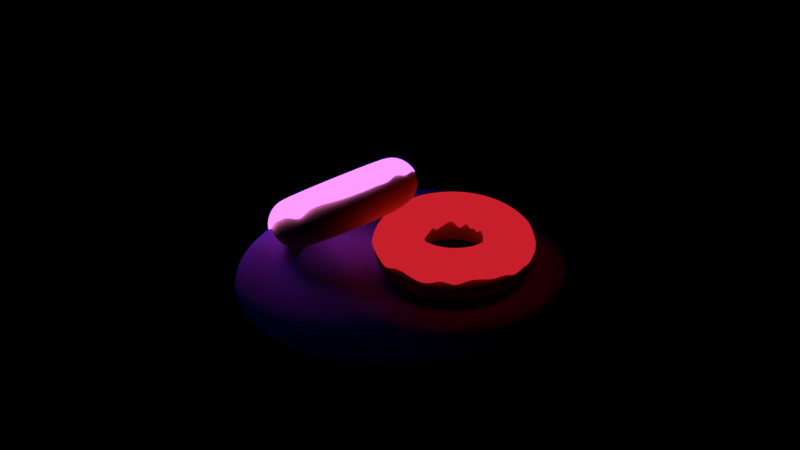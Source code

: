 # Source: blend.blend  (saved by Blender 3.6.13; exported with 4.5.12 LTS)
import bpy
from mathutils import Matrix  # noqa: F401  (used for matrix-valued properties, if any)

bpy.ops.wm.read_factory_settings(use_empty=True)
scene = bpy.context.scene
scene.name = 'Scene'

# ---- collections
col_collection_1 = bpy.data.collections.new('Collection 1'); scene.collection.children.link(col_collection_1)
col_collection_2 = bpy.data.collections.new('Collection 2'); scene.collection.children.link(col_collection_2)
col_collection_3 = bpy.data.collections.new('Collection 3'); scene.collection.children.link(col_collection_3)
col_collection_3.hide_render = True
col_collection_3.hide_viewport = True

# ---- materials (node trees are filled in below, after node groups)
mat_material_007 = bpy.data.materials.new('Material.007')
mat_material_007.alpha_threshold = 0.0
mat_material_007.roughness = 0.5
mat_material_005 = bpy.data.materials.new('Material.005')
mat_material_005.alpha_threshold = 0.0
mat_material_005.roughness = 0.5
mat_material_012 = bpy.data.materials.new('Material.012')
mat_material_012.alpha_threshold = 0.0
mat_material_012.roughness = 0.5
mat_material_002 = bpy.data.materials.new('Material.002')
mat_material_002.alpha_threshold = 0.0
mat_material_002.roughness = 0.5
mat_material_003 = bpy.data.materials.new('Material.003')
mat_material_003.alpha_threshold = 0.0
mat_material_003.roughness = 0.5
mat_material_010 = bpy.data.materials.new('Material.010')
mat_material_010.alpha_threshold = 0.0
mat_material_010.roughness = 0.5
mat_material_011 = bpy.data.materials.new('Material.011')
mat_material_011.alpha_threshold = 0.0
mat_material_011.roughness = 0.5
mat_material_009 = bpy.data.materials.new('Material.009')
mat_material_009.alpha_threshold = 0.0
mat_material_009.roughness = 0.5
mat_material_008 = bpy.data.materials.new('Material.008')
mat_material_008.alpha_threshold = 0.0
mat_material_008.roughness = 0.5
mat_material_006 = bpy.data.materials.new('Material.006')
mat_material_006.alpha_threshold = 0.0
mat_material_006.roughness = 0.5
mat_material_001 = bpy.data.materials.new('Material.001')
mat_material_001.alpha_threshold = 0.0
mat_material_001.roughness = 0.5

# ---- material node trees
mat_material_007.use_nodes = True; mat_material_007.node_tree.nodes.clear()
_N = mat_material_007.node_tree.nodes; _L = mat_material_007.node_tree.links
n0 = _N.new('ShaderNodeOutputMaterial'); n0.name = 'Material Output'; n0.location = (300, 300)
n1 = _N.new('ShaderNodeBsdfDiffuse'); n1.name = 'Diffuse BSDF'; n1.location = (10, 300)
n1.inputs[0].default_value = (0.7181, 0.51, 0.177, 1.0)
_L.new(n1.outputs[0], n0.inputs[0])
n0.is_active_output = True
mat_material_005.use_nodes = True; mat_material_005.node_tree.nodes.clear()
_N = mat_material_005.node_tree.nodes; _L = mat_material_005.node_tree.links
n0 = _N.new('ShaderNodeOutputMaterial'); n0.name = 'Material Output'; n0.location = (300, 300)
n1 = _N.new('ShaderNodeEmission'); n1.name = 'Emission'; n1.location = (10, 300)
n1.inputs[0].default_value = (0.8, 0.08047, 0.0734, 1.0)
n1.inputs[1].default_value = 696.7
_L.new(n1.outputs[0], n0.inputs[0])
n0.is_active_output = True
mat_material_012.use_nodes = True; mat_material_012.node_tree.nodes.clear()
_N = mat_material_012.node_tree.nodes; _L = mat_material_012.node_tree.links
n0 = _N.new('ShaderNodeBsdfDiffuse'); n0.name = 'Diffuse BSDF'; n0.location = (10, 300)
n0.inputs[0].default_value = (0.8, 0.366, 0.785, 1.0)
n1 = _N.new('ShaderNodeOutputMaterial'); n1.name = 'Material Output'; n1.location = (300, 300)
n2 = _N.new('ShaderNodeMixShader'); n2.name = 'Mix Shader'; n2.location = (306, 146)
n2.inputs[0].default_value = 0.7327
n3 = _N.new('ShaderNodeBsdfAnisotropic'); n3.name = 'Glossy BSDF'; n3.location = (10, 159)
n3.distribution = 'GGX'
n3.inputs[1].default_value = 0.2937
n4 = _N.new('ShaderNodeEmission'); n4.name = 'Emission'; n4.location = (36, 446)
n4.inputs[0].default_value = (0.5133, 0.01246, 0.0216, 1.0)
n4.inputs[1].default_value = 1.5
_L.new(n2.outputs[0], n1.inputs[0])
_L.new(n4.outputs[0], n2.inputs[2])
n1.is_active_output = True
mat_material_002.use_nodes = True; mat_material_002.node_tree.nodes.clear()
_N = mat_material_002.node_tree.nodes; _L = mat_material_002.node_tree.links
n0 = _N.new('ShaderNodeOutputMaterial'); n0.name = 'Material Output'; n0.location = (300, 300)
n1 = _N.new('ShaderNodeBsdfAnisotropic'); n1.name = 'Glossy BSDF'; n1.location = (10, 159)
n1.distribution = 'GGX'
n1.inputs[1].default_value = 0.4472
n2 = _N.new('ShaderNodeBsdfDiffuse'); n2.name = 'Diffuse BSDF'; n2.location = (10, 300)
n2.inputs[0].default_value = (0.8, 0.7178, 0.7366, 1.0)
n3 = _N.new('ShaderNodeMixShader'); n3.name = 'Mix Shader'; n3.location = (306, 146)
n3.inputs[0].default_value = 0.58
n4 = _N.new('ShaderNodeEmission'); n4.name = 'Emission'; n4.location = (25, 431)
n4.inputs[0].default_value = (0.4102, 0.1172, 1.0, 1.0)
n4.inputs[1].default_value = 5.0
_L.new(n1.outputs[0], n3.inputs[1])
_L.new(n3.outputs[0], n0.inputs[0])
_L.new(n4.outputs[0], n3.inputs[2])
n0.is_active_output = True
mat_material_003.use_nodes = True; mat_material_003.node_tree.nodes.clear()
_N = mat_material_003.node_tree.nodes; _L = mat_material_003.node_tree.links
n0 = _N.new('ShaderNodeOutputMaterial'); n0.name = 'Material Output'; n0.location = (300, 300)
n1 = _N.new('ShaderNodeMixShader'); n1.name = 'Mix Shader'; n1.location = (215, 136)
n2 = _N.new('ShaderNodeBsdfToon'); n2.name = 'Toon BSDF'; n2.location = (14, 150)
n2.inputs[0].default_value = (0.8, 0.0, 0.3609, 1.0)
n3 = _N.new('ShaderNodeBsdfDiffuse'); n3.name = 'Diffuse BSDF'; n3.location = (7, 340)
n3.inputs[0].default_value = (0.0, 0.5074, 1.0, 1.0)
n3.inputs[1].default_value = 0.4548
_L.new(n2.outputs[0], n1.inputs[2])
_L.new(n3.outputs[0], n1.inputs[1])
_L.new(n1.outputs[0], n0.inputs[0])
n0.is_active_output = True
mat_material_010.use_nodes = True; mat_material_010.node_tree.nodes.clear()
_N = mat_material_010.node_tree.nodes; _L = mat_material_010.node_tree.links
n0 = _N.new('ShaderNodeOutputMaterial'); n0.name = 'Material Output'; n0.location = (454, 300)
n1 = _N.new('ShaderNodeBsdfAnisotropic'); n1.name = 'Glossy BSDF'; n1.location = (4, 155)
n1.distribution = 'GGX'
n1.inputs[0].default_value = (0.9849, 1.0, 0.9699, 1.0)
n1.inputs[1].default_value = 0.0
n2 = _N.new('ShaderNodeMixShader'); n2.name = 'Mix Shader'; n2.location = (234, 180)
n3 = _N.new('ShaderNodeEmission'); n3.name = 'Emission'; n3.location = (19, 328)
n3.inputs[0].default_value = (1.0, 0.8829, 0.8829, 1.0)
_L.new(n1.outputs[0], n2.inputs[1])
_L.new(n2.outputs[0], n0.inputs[0])
_L.new(n3.outputs[0], n2.inputs[2])
n0.is_active_output = True
mat_material_011.use_nodes = True; mat_material_011.node_tree.nodes.clear()
_N = mat_material_011.node_tree.nodes; _L = mat_material_011.node_tree.links
n0 = _N.new('ShaderNodeOutputMaterial'); n0.name = 'Material Output'; n0.location = (470, 174)
n1 = _N.new('ShaderNodeBsdfAnisotropic'); n1.name = 'Glossy BSDF'; n1.location = (20, 184)
n1.distribution = 'GGX'
n1.inputs[1].default_value = 0.4472
n2 = _N.new('ShaderNodeMixShader'); n2.name = 'Mix Shader'; n2.location = (250, 165)
n3 = _N.new('ShaderNodeEmission'); n3.name = 'Emission'; n3.location = (-14, 316)
n3.inputs[0].default_value = (0.8, 0.8, 0.8, 1.0)
_L.new(n1.outputs[0], n2.inputs[1])
_L.new(n2.outputs[0], n0.inputs[0])
_L.new(n3.outputs[0], n2.inputs[2])
n0.is_active_output = True
mat_material_009.use_nodes = True; mat_material_009.node_tree.nodes.clear()
_N = mat_material_009.node_tree.nodes; _L = mat_material_009.node_tree.links
n0 = _N.new('ShaderNodeOutputMaterial'); n0.name = 'Material Output'; n0.location = (470, 174)
n1 = _N.new('ShaderNodeBsdfAnisotropic'); n1.name = 'Glossy BSDF'; n1.location = (20, 184)
n1.distribution = 'GGX'
n1.inputs[1].default_value = 0.4472
n2 = _N.new('ShaderNodeMixShader'); n2.name = 'Mix Shader'; n2.location = (250, 165)
n3 = _N.new('ShaderNodeEmission'); n3.name = 'Emission'; n3.location = (-14, 316)
n3.inputs[0].default_value = (0.03879, 0.07718, 0.8, 1.0)
_L.new(n1.outputs[0], n2.inputs[1])
_L.new(n2.outputs[0], n0.inputs[0])
_L.new(n3.outputs[0], n2.inputs[2])
n0.is_active_output = True
mat_material_008.use_nodes = True; mat_material_008.node_tree.nodes.clear()
_N = mat_material_008.node_tree.nodes; _L = mat_material_008.node_tree.links
n0 = _N.new('ShaderNodeOutputMaterial'); n0.name = 'Material Output'; n0.location = (470, 174)
n1 = _N.new('ShaderNodeBsdfAnisotropic'); n1.name = 'Glossy BSDF'; n1.location = (20, 184)
n1.distribution = 'GGX'
n1.inputs[1].default_value = 0.4472
n2 = _N.new('ShaderNodeMixShader'); n2.name = 'Mix Shader'; n2.location = (250, 165)
n3 = _N.new('ShaderNodeEmission'); n3.name = 'Emission'; n3.location = (-14, 316)
n3.inputs[0].default_value = (0.8, 0.0332, 0.003275, 1.0)
_L.new(n1.outputs[0], n2.inputs[1])
_L.new(n2.outputs[0], n0.inputs[0])
_L.new(n3.outputs[0], n2.inputs[2])
n0.is_active_output = True
mat_material_006.use_nodes = True; mat_material_006.node_tree.nodes.clear()
_N = mat_material_006.node_tree.nodes; _L = mat_material_006.node_tree.links
n0 = _N.new('ShaderNodeOutputMaterial'); n0.name = 'Material Output'; n0.location = (454, 300)
n1 = _N.new('ShaderNodeBsdfAnisotropic'); n1.name = 'Glossy BSDF'; n1.location = (4, 155)
n1.distribution = 'GGX'
n1.inputs[0].default_value = (1.0, 0.2344, 0.8352, 1.0)
n1.inputs[1].default_value = 0.0
n2 = _N.new('ShaderNodeMixShader'); n2.name = 'Mix Shader'; n2.location = (234, 180)
n3 = _N.new('ShaderNodeEmission'); n3.name = 'Emission'; n3.location = (19, 328)
n3.inputs[0].default_value = (0.0, 1.0, 0.02501, 1.0)
_L.new(n1.outputs[0], n2.inputs[1])
_L.new(n2.outputs[0], n0.inputs[0])
_L.new(n3.outputs[0], n2.inputs[2])
n0.is_active_output = True
mat_material_001.use_nodes = True; mat_material_001.node_tree.nodes.clear()
_N = mat_material_001.node_tree.nodes; _L = mat_material_001.node_tree.links
n0 = _N.new('ShaderNodeOutputMaterial'); n0.name = 'Material Output'; n0.location = (470, 174)
n1 = _N.new('ShaderNodeBsdfAnisotropic'); n1.name = 'Glossy BSDF'; n1.location = (20, 184)
n1.distribution = 'GGX'
n1.inputs[1].default_value = 0.4472
n2 = _N.new('ShaderNodeMixShader'); n2.name = 'Mix Shader'; n2.location = (250, 165)
n3 = _N.new('ShaderNodeEmission'); n3.name = 'Emission'; n3.location = (-14, 316)
n3.inputs[0].default_value = (0.8, 0.08289, 0.4641, 1.0)
_L.new(n1.outputs[0], n2.inputs[1])
_L.new(n2.outputs[0], n0.inputs[0])
_L.new(n3.outputs[0], n2.inputs[2])
n0.is_active_output = True

# ---- world
world_world = bpy.data.worlds.new('World'); scene.world = world_world
world_world.color = (0.0, 0.0, 0.0)
world_world.use_sun_shadow = False
world_world.sun_shadow_jitter_overblur = 0.0
world_world.cycles.sampling_method = 'MANUAL'

# ---- meshes
me_torus_004 = bpy.data.meshes.new('Torus.004')
me_torus_004.from_pydata([(1.46, 0.0, 0.0), (1.398, 0.0, 0.23), (1.23, 0.0, 0.3984), (1.0, 0.0, 0.46), (0.77, 0.0, 0.3984), (0.6016, 0.0, 0.23), (0.54, 0.0, 5.633e-17), (0.6016, 0.0, -0.23), (0.77, 0.0, -0.3984), (1.0, 0.0, -0.46), (1.23, 0.0, -0.3984), (1.398, 0.0, -0.23), (1.442, 0.2284, 0.0), (1.381, 0.2188, 0.23), (1.215, 0.1924, 0.3984), (0.9877, 0.1564, 0.46), (0.7605, 0.1205, 0.3984), (0.5942, 0.09412, 0.23), (0.5334, 0.08447, 5.633e-17), (0.5942, 0.09412, -0.23), (0.7605, 0.1205, -0.3984), (0.9877, 0.1564, -0.46), (1.215, 0.1924, -0.3984), (1.381, 0.2188, -0.23), (1.389, 0.4512, 0.0), (1.33, 0.4321, 0.23), (1.17, 0.3801, 0.3984), (0.9511, 0.309, 0.46), (0.7323, 0.2379, 0.3984), (0.5722, 0.1859, 0.23), (0.5136, 0.1669, 5.633e-17), (0.5722, 0.1859, -0.23), (0.7323, 0.2379, -0.3984), (0.9511, 0.309, -0.46), (1.17, 0.3801, -0.3984), (1.33, 0.4321, -0.23), (1.301, 0.6628, 0.0), (1.246, 0.6348, 0.23), (1.096, 0.5584, 0.3984), (0.891, 0.454, 0.46), (0.6861, 0.3496, 0.3984), (0.5361, 0.2731, 0.23), (0.4811, 0.2452, 5.633e-17), (0.5361, 0.2731, -0.23), (0.6861, 0.3496, -0.3984), (0.891, 0.454, -0.46), (1.096, 0.5584, -0.3984), (1.246, 0.6348, -0.23), (1.181, 0.8582, 0.0), (1.131, 0.8219, 0.23), (0.9951, 0.723, 0.3984), (0.809, 0.5878, 0.46), (0.6229, 0.4526, 0.3984), (0.4867, 0.3536, 0.23), (0.4369, 0.3174, 5.633e-17), (0.4867, 0.3536, -0.23), (0.6229, 0.4526, -0.3984), (0.809, 0.5878, -0.46), (0.9951, 0.723, -0.3984), (1.131, 0.8219, -0.23), (1.032, 1.032, 0.0), (0.9888, 0.9888, 0.23), (0.8697, 0.8697, 0.3984), (0.7071, 0.7071, 0.46), (0.5445, 0.5445, 0.3984), (0.4254, 0.4254, 0.23), (0.3818, 0.3818, 5.633e-17), (0.4254, 0.4254, -0.23), (0.5445, 0.5445, -0.3984), (0.7071, 0.7071, -0.46), (0.8697, 0.8697, -0.3984), (0.9888, 0.9888, -0.23), (0.8582, 1.181, 0.0), (0.8219, 1.131, 0.23), (0.723, 0.9951, 0.3984), (0.5878, 0.809, 0.46), (0.4526, 0.6229, 0.3984), (0.3536, 0.4867, 0.23), (0.3174, 0.4369, 5.633e-17), (0.3536, 0.4867, -0.23), (0.4526, 0.6229, -0.3984), (0.5878, 0.809, -0.46), (0.723, 0.9951, -0.3984), (0.8219, 1.131, -0.23), (0.6628, 1.301, 0.0), (0.6348, 1.246, 0.23), (0.5584, 1.096, 0.3984), (0.454, 0.891, 0.46), (0.3496, 0.6861, 0.3984), (0.2731, 0.5361, 0.23), (0.2452, 0.4811, 5.633e-17), (0.2731, 0.5361, -0.23), (0.3496, 0.6861, -0.3984), (0.454, 0.891, -0.46), (0.5584, 1.096, -0.3984), (0.6348, 1.246, -0.23), (0.4512, 1.389, 0.0), (0.4321, 1.33, 0.23), (0.3801, 1.17, 0.3984), (0.309, 0.9511, 0.46), (0.2379, 0.7323, 0.3984), (0.1859, 0.5722, 0.23), (0.1669, 0.5136, 5.633e-17), (0.1859, 0.5722, -0.23), (0.2379, 0.7323, -0.3984), (0.309, 0.9511, -0.46), (0.3801, 1.17, -0.3984), (0.4321, 1.33, -0.23), (0.2284, 1.442, 0.0), (0.2188, 1.381, 0.23), (0.1924, 1.215, 0.3984), (0.1564, 0.9877, 0.46), (0.1205, 0.7605, 0.3984), (0.09412, 0.5942, 0.23), (0.08447, 0.5334, 5.633e-17), (0.09412, 0.5942, -0.23), (0.1205, 0.7605, -0.3984), (0.1564, 0.9877, -0.46), (0.1924, 1.215, -0.3984), (0.2188, 1.381, -0.23), (1.102e-07, 1.46, 0.0), (1.056e-07, 1.398, 0.23), (9.286e-08, 1.23, 0.3984), (7.55e-08, 1.0, 0.46), (5.813e-08, 0.77, 0.3984), (4.542e-08, 0.6016, 0.23), (4.077e-08, 0.54, 5.633e-17), (4.542e-08, 0.6016, -0.23), (5.813e-08, 0.77, -0.3984), (7.55e-08, 1.0, -0.46), (9.286e-08, 1.23, -0.3984), (1.056e-07, 1.398, -0.23), (-0.2284, 1.442, 0.0), (-0.2188, 1.381, 0.23), (-0.1924, 1.215, 0.3984), (-0.1564, 0.9877, 0.46), (-0.1205, 0.7605, 0.3984), (-0.09412, 0.5942, 0.23), (-0.08447, 0.5334, 5.633e-17), (-0.09412, 0.5942, -0.23), (-0.1205, 0.7605, -0.3984), (-0.1564, 0.9877, -0.46), (-0.1924, 1.215, -0.3984), (-0.2188, 1.381, -0.23), (-0.4512, 1.389, 0.0), (-0.4321, 1.33, 0.23), (-0.3801, 1.17, 0.3984), (-0.309, 0.9511, 0.46), (-0.2379, 0.7323, 0.3984), (-0.1859, 0.5722, 0.23), (-0.1669, 0.5136, 5.633e-17), (-0.1859, 0.5722, -0.23), (-0.2379, 0.7323, -0.3984), (-0.309, 0.9511, -0.46), (-0.3801, 1.17, -0.3984), (-0.4321, 1.33, -0.23), (-0.6628, 1.301, 0.0), (-0.6348, 1.246, 0.23), (-0.5584, 1.096, 0.3984), (-0.454, 0.891, 0.46), (-0.3496, 0.6861, 0.3984), (-0.2731, 0.5361, 0.23), (-0.2452, 0.4811, 5.633e-17), (-0.2731, 0.5361, -0.23), (-0.3496, 0.6861, -0.3984), (-0.454, 0.891, -0.46), (-0.5584, 1.096, -0.3984), (-0.6348, 1.246, -0.23), (-0.8582, 1.181, 0.0), (-0.8219, 1.131, 0.23), (-0.723, 0.9951, 0.3984), (-0.5878, 0.809, 0.46), (-0.4526, 0.6229, 0.3984), (-0.3536, 0.4867, 0.23), (-0.3174, 0.4369, 5.633e-17), (-0.3536, 0.4867, -0.23), (-0.4526, 0.6229, -0.3984), (-0.5878, 0.809, -0.46), (-0.723, 0.9951, -0.3984), (-0.8219, 1.131, -0.23), (-1.032, 1.032, 0.0), (-0.9888, 0.9888, 0.23), (-0.8697, 0.8697, 0.3984), (-0.7071, 0.7071, 0.46), (-0.5445, 0.5445, 0.3984), (-0.4254, 0.4254, 0.23), (-0.3818, 0.3818, 5.633e-17), (-0.4254, 0.4254, -0.23), (-0.5445, 0.5445, -0.3984), (-0.7071, 0.7071, -0.46), (-0.8697, 0.8697, -0.3984), (-0.9888, 0.9888, -0.23), (-1.181, 0.8582, 0.0), (-1.131, 0.8219, 0.23), (-0.9951, 0.723, 0.3984), (-0.809, 0.5878, 0.46), (-0.6229, 0.4526, 0.3984), (-0.4867, 0.3536, 0.23), (-0.4369, 0.3174, 5.633e-17), (-0.4867, 0.3536, -0.23), (-0.6229, 0.4526, -0.3984), (-0.809, 0.5878, -0.46), (-0.9951, 0.723, -0.3984), (-1.131, 0.8219, -0.23), (-1.301, 0.6628, 0.0), (-1.246, 0.6348, 0.23), (-1.096, 0.5584, 0.3984), (-0.891, 0.454, 0.46), (-0.6861, 0.3496, 0.3984), (-0.5361, 0.2731, 0.23), (-0.4811, 0.2452, 5.633e-17), (-0.5361, 0.2731, -0.23), (-0.6861, 0.3496, -0.3984), (-0.891, 0.454, -0.46), (-1.096, 0.5584, -0.3984), (-1.246, 0.6348, -0.23), (-1.389, 0.4512, 0.0), (-1.33, 0.4321, 0.23), (-1.17, 0.3801, 0.3984), (-0.9511, 0.309, 0.46), (-0.7323, 0.2379, 0.3984), (-0.5722, 0.1859, 0.23), (-0.5136, 0.1669, 5.633e-17), (-0.5722, 0.1859, -0.23), (-0.7323, 0.2379, -0.3984), (-0.9511, 0.309, -0.46), (-1.17, 0.3801, -0.3984), (-1.33, 0.4321, -0.23), (-1.442, 0.2284, 0.0), (-1.381, 0.2188, 0.23), (-1.215, 0.1924, 0.3984), (-0.9877, 0.1564, 0.46), (-0.7605, 0.1205, 0.3984), (-0.5942, 0.09412, 0.23), (-0.5334, 0.08447, 5.633e-17), (-0.5942, 0.09412, -0.23), (-0.7605, 0.1205, -0.3984), (-0.9877, 0.1564, -0.46), (-1.215, 0.1924, -0.3984), (-1.381, 0.2188, -0.23), (-1.46, 1.276e-07, 0.0), (-1.398, 1.222e-07, 0.23), (-1.23, 1.075e-07, 0.3984), (-1.0, 8.742e-08, 0.46), (-0.77, 6.732e-08, 0.3984), (-0.6016, 5.26e-08, 0.23), (-0.54, 4.721e-08, 5.633e-17), (-0.6016, 5.26e-08, -0.23), (-0.77, 6.732e-08, -0.3984), (-1.0, 8.742e-08, -0.46), (-1.23, 1.075e-07, -0.3984), (-1.398, 1.222e-07, -0.23), (-1.442, -0.2284, 0.0), (-1.381, -0.2188, 0.23), (-1.215, -0.1924, 0.3984), (-0.9877, -0.1564, 0.46), (-0.7605, -0.1205, 0.3984), (-0.5942, -0.09412, 0.23), (-0.5334, -0.08447, 5.633e-17), (-0.5942, -0.09412, -0.23), (-0.7605, -0.1205, -0.3984), (-0.9877, -0.1564, -0.46), (-1.215, -0.1924, -0.3984), (-1.381, -0.2188, -0.23), (-1.389, -0.4512, 0.0), (-1.33, -0.4321, 0.23), (-1.17, -0.3801, 0.3984), (-0.9511, -0.309, 0.46), (-0.7323, -0.2379, 0.3984), (-0.5722, -0.1859, 0.23), (-0.5136, -0.1669, 5.633e-17), (-0.5722, -0.1859, -0.23), (-0.7323, -0.2379, -0.3984), (-0.9511, -0.309, -0.46), (-1.17, -0.3801, -0.3984), (-1.33, -0.4321, -0.23), (-1.301, -0.6628, 0.0), (-1.246, -0.6348, 0.23), (-1.096, -0.5584, 0.3984), (-0.891, -0.454, 0.46), (-0.6861, -0.3496, 0.3984), (-0.5361, -0.2731, 0.23), (-0.4811, -0.2452, 5.633e-17), (-0.5361, -0.2731, -0.23), (-0.6861, -0.3496, -0.3984), (-0.891, -0.454, -0.46), (-1.096, -0.5584, -0.3984), (-1.246, -0.6348, -0.23), (-1.181, -0.8582, 0.0), (-1.131, -0.8219, 0.23), (-0.9951, -0.723, 0.3984), (-0.809, -0.5878, 0.46), (-0.6229, -0.4526, 0.3984), (-0.4867, -0.3536, 0.23), (-0.4369, -0.3174, 5.633e-17), (-0.4867, -0.3536, -0.23), (-0.6229, -0.4526, -0.3984), (-0.809, -0.5878, -0.46), (-0.9951, -0.723, -0.3984), (-1.131, -0.8219, -0.23), (-1.032, -1.032, 0.0), (-0.9888, -0.9888, 0.23), (-0.8697, -0.8697, 0.3984), (-0.7071, -0.7071, 0.46), (-0.5445, -0.5445, 0.3984), (-0.4254, -0.4254, 0.23), (-0.3818, -0.3818, 5.633e-17), (-0.4254, -0.4254, -0.23), (-0.5445, -0.5445, -0.3984), (-0.7071, -0.7071, -0.46), (-0.8697, -0.8697, -0.3984), (-0.9888, -0.9888, -0.23), (-0.8582, -1.181, 0.0), (-0.8219, -1.131, 0.23), (-0.723, -0.9951, 0.3984), (-0.5878, -0.809, 0.46), (-0.4526, -0.6229, 0.3984), (-0.3536, -0.4867, 0.23), (-0.3174, -0.4369, 5.633e-17), (-0.3536, -0.4867, -0.23), (-0.4526, -0.6229, -0.3984), (-0.5878, -0.809, -0.46), (-0.723, -0.9951, -0.3984), (-0.8219, -1.131, -0.23), (-0.6628, -1.301, 0.0), (-0.6348, -1.246, 0.23), (-0.5584, -1.096, 0.3984), (-0.454, -0.891, 0.46), (-0.3496, -0.6861, 0.3984), (-0.2731, -0.5361, 0.23), (-0.2452, -0.4811, 5.633e-17), (-0.2731, -0.5361, -0.23), (-0.3496, -0.6861, -0.3984), (-0.454, -0.891, -0.46), (-0.5584, -1.096, -0.3984), (-0.6348, -1.246, -0.23), (-0.4512, -1.389, 0.0), (-0.4321, -1.33, 0.23), (-0.3801, -1.17, 0.3984), (-0.309, -0.9511, 0.46), (-0.2379, -0.7323, 0.3984), (-0.1859, -0.5722, 0.23), (-0.1669, -0.5136, 5.633e-17), (-0.1859, -0.5722, -0.23), (-0.2379, -0.7323, -0.3984), (-0.309, -0.9511, -0.46), (-0.3801, -1.17, -0.3984), (-0.4321, -1.33, -0.23), (-0.2284, -1.442, 0.0), (-0.2188, -1.381, 0.23), (-0.1924, -1.215, 0.3984), (-0.1564, -0.9877, 0.46), (-0.1205, -0.7605, 0.3984), (-0.09412, -0.5942, 0.23), (-0.08447, -0.5334, 5.633e-17), (-0.09412, -0.5942, -0.23), (-0.1205, -0.7605, -0.3984), (-0.1564, -0.9877, -0.46), (-0.1924, -1.215, -0.3984), (-0.2188, -1.381, -0.23), (1.102e-07, -1.46, 0.0), (1.056e-07, -1.398, 0.23), (9.286e-08, -1.23, 0.3984), (7.55e-08, -1.0, 0.46), (5.813e-08, -0.77, 0.3984), (4.542e-08, -0.6016, 0.23), (4.077e-08, -0.54, 5.633e-17), (4.542e-08, -0.6016, -0.23), (5.813e-08, -0.77, -0.3984), (7.55e-08, -1.0, -0.46), (9.286e-08, -1.23, -0.3984), (1.056e-07, -1.398, -0.23), (0.2284, -1.442, 0.0), (0.2188, -1.381, 0.23), (0.1924, -1.215, 0.3984), (0.1564, -0.9877, 0.46), (0.1205, -0.7605, 0.3984), (0.09412, -0.5942, 0.23), (0.08447, -0.5334, 5.633e-17), (0.09412, -0.5942, -0.23), (0.1205, -0.7605, -0.3984), (0.1564, -0.9877, -0.46), (0.1924, -1.215, -0.3984), (0.2188, -1.381, -0.23), (0.4512, -1.389, 0.0), (0.4321, -1.33, 0.23), (0.3801, -1.17, 0.3984), (0.309, -0.9511, 0.46), (0.2379, -0.7323, 0.3984), (0.1859, -0.5722, 0.23), (0.1669, -0.5136, 5.633e-17), (0.1859, -0.5722, -0.23), (0.2379, -0.7323, -0.3984), (0.309, -0.9511, -0.46), (0.3801, -1.17, -0.3984), (0.4321, -1.33, -0.23), (0.6628, -1.301, 0.0), (0.6348, -1.246, 0.23), (0.5584, -1.096, 0.3984), (0.454, -0.891, 0.46), (0.3496, -0.6861, 0.3984), (0.2731, -0.5361, 0.23), (0.2452, -0.4811, 5.633e-17), (0.2731, -0.5361, -0.23), (0.3496, -0.6861, -0.3984), (0.454, -0.891, -0.46), (0.5584, -1.096, -0.3984), (0.6348, -1.246, -0.23), (0.8582, -1.181, 0.0), (0.8219, -1.131, 0.23), (0.723, -0.9951, 0.3984), (0.5878, -0.809, 0.46), (0.4526, -0.6229, 0.3984), (0.3536, -0.4867, 0.23), (0.3174, -0.4369, 5.633e-17), (0.3536, -0.4867, -0.23), (0.4526, -0.6229, -0.3984), (0.5878, -0.809, -0.46), (0.723, -0.9951, -0.3984), (0.8219, -1.131, -0.23), (1.032, -1.032, 0.0), (0.9888, -0.9888, 0.23), (0.8697, -0.8697, 0.3984), (0.7071, -0.7071, 0.46), (0.5445, -0.5445, 0.3984), (0.4254, -0.4254, 0.23), (0.3818, -0.3818, 5.633e-17), (0.4254, -0.4254, -0.23), (0.5445, -0.5445, -0.3984), (0.7071, -0.7071, -0.46), (0.8697, -0.8697, -0.3984), (0.9888, -0.9888, -0.23), (1.181, -0.8582, 0.0), (1.131, -0.8219, 0.23), (0.9951, -0.723, 0.3984), (0.809, -0.5878, 0.46), (0.6229, -0.4526, 0.3984), (0.4867, -0.3536, 0.23), (0.4369, -0.3174, 5.633e-17), (0.4867, -0.3536, -0.23), (0.6229, -0.4526, -0.3984), (0.809, -0.5878, -0.46), (0.9951, -0.723, -0.3984), (1.131, -0.8219, -0.23), (1.301, -0.6628, 0.0), (1.246, -0.6348, 0.23), (1.096, -0.5584, 0.3984), (0.891, -0.454, 0.46), (0.6861, -0.3496, 0.3984), (0.5361, -0.2731, 0.23), (0.4811, -0.2452, 5.633e-17), (0.5361, -0.2731, -0.23), (0.6861, -0.3496, -0.3984), (0.891, -0.454, -0.46), (1.096, -0.5584, -0.3984), (1.246, -0.6348, -0.23), (1.389, -0.4512, 0.0), (1.33, -0.4321, 0.23), (1.17, -0.3801, 0.3984), (0.9511, -0.309, 0.46), (0.7323, -0.2379, 0.3984), (0.5722, -0.1859, 0.23), (0.5136, -0.1669, 5.633e-17), (0.5722, -0.1859, -0.23), (0.7323, -0.2379, -0.3984), (0.9511, -0.309, -0.46), (1.17, -0.3801, -0.3984), (1.33, -0.4321, -0.23), (1.442, -0.2284, 0.0), (1.381, -0.2188, 0.23), (1.215, -0.1924, 0.3984), (0.9877, -0.1564, 0.46), (0.7605, -0.1205, 0.3984), (0.5942, -0.09412, 0.23), (0.5334, -0.08447, 5.633e-17), (0.5942, -0.09412, -0.23), (0.7605, -0.1205, -0.3984), (0.9877, -0.1564, -0.46), (1.215, -0.1924, -0.3984), (1.381, -0.2188, -0.23)], [], [(0, 12, 13, 1), (1, 13, 14, 2), (2, 14, 15, 3), (3, 15, 16, 4), (4, 16, 17, 5), (5, 17, 18, 6), (6, 18, 19, 7), (7, 19, 20, 8), (8, 20, 21, 9), (9, 21, 22, 10), (10, 22, 23, 11), (11, 23, 12, 0), (12, 24, 25, 13), (13, 25, 26, 14), (14, 26, 27, 15), (15, 27, 28, 16), (16, 28, 29, 17), (17, 29, 30, 18), (18, 30, 31, 19), (19, 31, 32, 20), (20, 32, 33, 21), (21, 33, 34, 22), (22, 34, 35, 23), (23, 35, 24, 12), (24, 36, 37, 25), (25, 37, 38, 26), (26, 38, 39, 27), (27, 39, 40, 28), (28, 40, 41, 29), (29, 41, 42, 30), (30, 42, 43, 31), (31, 43, 44, 32), (32, 44, 45, 33), (33, 45, 46, 34), (34, 46, 47, 35), (35, 47, 36, 24), (36, 48, 49, 37), (37, 49, 50, 38), (38, 50, 51, 39), (39, 51, 52, 40), (40, 52, 53, 41), (41, 53, 54, 42), (42, 54, 55, 43), (43, 55, 56, 44), (44, 56, 57, 45), (45, 57, 58, 46), (46, 58, 59, 47), (47, 59, 48, 36), (48, 60, 61, 49), (49, 61, 62, 50), (50, 62, 63, 51), (51, 63, 64, 52), (52, 64, 65, 53), (53, 65, 66, 54), (54, 66, 67, 55), (55, 67, 68, 56), (56, 68, 69, 57), (57, 69, 70, 58), (58, 70, 71, 59), (59, 71, 60, 48), (60, 72, 73, 61), (61, 73, 74, 62), (62, 74, 75, 63), (63, 75, 76, 64), (64, 76, 77, 65), (65, 77, 78, 66), (66, 78, 79, 67), (67, 79, 80, 68), (68, 80, 81, 69), (69, 81, 82, 70), (70, 82, 83, 71), (71, 83, 72, 60), (72, 84, 85, 73), (73, 85, 86, 74), (74, 86, 87, 75), (75, 87, 88, 76), (76, 88, 89, 77), (77, 89, 90, 78), (78, 90, 91, 79), (79, 91, 92, 80), (80, 92, 93, 81), (81, 93, 94, 82), (82, 94, 95, 83), (83, 95, 84, 72), (84, 96, 97, 85), (85, 97, 98, 86), (86, 98, 99, 87), (87, 99, 100, 88), (88, 100, 101, 89), (89, 101, 102, 90), (90, 102, 103, 91), (91, 103, 104, 92), (92, 104, 105, 93), (93, 105, 106, 94), (94, 106, 107, 95), (95, 107, 96, 84), (96, 108, 109, 97), (97, 109, 110, 98), (98, 110, 111, 99), (99, 111, 112, 100), (100, 112, 113, 101), (101, 113, 114, 102), (102, 114, 115, 103), (103, 115, 116, 104), (104, 116, 117, 105), (105, 117, 118, 106), (106, 118, 119, 107), (107, 119, 108, 96), (108, 120, 121, 109), (109, 121, 122, 110), (110, 122, 123, 111), (111, 123, 124, 112), (112, 124, 125, 113), (113, 125, 126, 114), (114, 126, 127, 115), (115, 127, 128, 116), (116, 128, 129, 117), (117, 129, 130, 118), (118, 130, 131, 119), (119, 131, 120, 108), (120, 132, 133, 121), (121, 133, 134, 122), (122, 134, 135, 123), (123, 135, 136, 124), (124, 136, 137, 125), (125, 137, 138, 126), (126, 138, 139, 127), (127, 139, 140, 128), (128, 140, 141, 129), (129, 141, 142, 130), (130, 142, 143, 131), (131, 143, 132, 120), (132, 144, 145, 133), (133, 145, 146, 134), (134, 146, 147, 135), (135, 147, 148, 136), (136, 148, 149, 137), (137, 149, 150, 138), (138, 150, 151, 139), (139, 151, 152, 140), (140, 152, 153, 141), (141, 153, 154, 142), (142, 154, 155, 143), (143, 155, 144, 132), (144, 156, 157, 145), (145, 157, 158, 146), (146, 158, 159, 147), (147, 159, 160, 148), (148, 160, 161, 149), (149, 161, 162, 150), (150, 162, 163, 151), (151, 163, 164, 152), (152, 164, 165, 153), (153, 165, 166, 154), (154, 166, 167, 155), (155, 167, 156, 144), (156, 168, 169, 157), (157, 169, 170, 158), (158, 170, 171, 159), (159, 171, 172, 160), (160, 172, 173, 161), (161, 173, 174, 162), (162, 174, 175, 163), (163, 175, 176, 164), (164, 176, 177, 165), (165, 177, 178, 166), (166, 178, 179, 167), (167, 179, 168, 156), (168, 180, 181, 169), (169, 181, 182, 170), (170, 182, 183, 171), (171, 183, 184, 172), (172, 184, 185, 173), (173, 185, 186, 174), (174, 186, 187, 175), (175, 187, 188, 176), (176, 188, 189, 177), (177, 189, 190, 178), (178, 190, 191, 179), (179, 191, 180, 168), (180, 192, 193, 181), (181, 193, 194, 182), (182, 194, 195, 183), (183, 195, 196, 184), (184, 196, 197, 185), (185, 197, 198, 186), (186, 198, 199, 187), (187, 199, 200, 188), (188, 200, 201, 189), (189, 201, 202, 190), (190, 202, 203, 191), (191, 203, 192, 180), (192, 204, 205, 193), (193, 205, 206, 194), (194, 206, 207, 195), (195, 207, 208, 196), (196, 208, 209, 197), (197, 209, 210, 198), (198, 210, 211, 199), (199, 211, 212, 200), (200, 212, 213, 201), (201, 213, 214, 202), (202, 214, 215, 203), (203, 215, 204, 192), (204, 216, 217, 205), (205, 217, 218, 206), (206, 218, 219, 207), (207, 219, 220, 208), (208, 220, 221, 209), (209, 221, 222, 210), (210, 222, 223, 211), (211, 223, 224, 212), (212, 224, 225, 213), (213, 225, 226, 214), (214, 226, 227, 215), (215, 227, 216, 204), (216, 228, 229, 217), (217, 229, 230, 218), (218, 230, 231, 219), (219, 231, 232, 220), (220, 232, 233, 221), (221, 233, 234, 222), (222, 234, 235, 223), (223, 235, 236, 224), (224, 236, 237, 225), (225, 237, 238, 226), (226, 238, 239, 227), (227, 239, 228, 216), (228, 240, 241, 229), (229, 241, 242, 230), (230, 242, 243, 231), (231, 243, 244, 232), (232, 244, 245, 233), (233, 245, 246, 234), (234, 246, 247, 235), (235, 247, 248, 236), (236, 248, 249, 237), (237, 249, 250, 238), (238, 250, 251, 239), (239, 251, 240, 228), (240, 252, 253, 241), (241, 253, 254, 242), (242, 254, 255, 243), (243, 255, 256, 244), (244, 256, 257, 245), (245, 257, 258, 246), (246, 258, 259, 247), (247, 259, 260, 248), (248, 260, 261, 249), (249, 261, 262, 250), (250, 262, 263, 251), (251, 263, 252, 240), (252, 264, 265, 253), (253, 265, 266, 254), (254, 266, 267, 255), (255, 267, 268, 256), (256, 268, 269, 257), (257, 269, 270, 258), (258, 270, 271, 259), (259, 271, 272, 260), (260, 272, 273, 261), (261, 273, 274, 262), (262, 274, 275, 263), (263, 275, 264, 252), (264, 276, 277, 265), (265, 277, 278, 266), (266, 278, 279, 267), (267, 279, 280, 268), (268, 280, 281, 269), (269, 281, 282, 270), (270, 282, 283, 271), (271, 283, 284, 272), (272, 284, 285, 273), (273, 285, 286, 274), (274, 286, 287, 275), (275, 287, 276, 264), (276, 288, 289, 277), (277, 289, 290, 278), (278, 290, 291, 279), (279, 291, 292, 280), (280, 292, 293, 281), (281, 293, 294, 282), (282, 294, 295, 283), (283, 295, 296, 284), (284, 296, 297, 285), (285, 297, 298, 286), (286, 298, 299, 287), (287, 299, 288, 276), (288, 300, 301, 289), (289, 301, 302, 290), (290, 302, 303, 291), (291, 303, 304, 292), (292, 304, 305, 293), (293, 305, 306, 294), (294, 306, 307, 295), (295, 307, 308, 296), (296, 308, 309, 297), (297, 309, 310, 298), (298, 310, 311, 299), (299, 311, 300, 288), (300, 312, 313, 301), (301, 313, 314, 302), (302, 314, 315, 303), (303, 315, 316, 304), (304, 316, 317, 305), (305, 317, 318, 306), (306, 318, 319, 307), (307, 319, 320, 308), (308, 320, 321, 309), (309, 321, 322, 310), (310, 322, 323, 311), (311, 323, 312, 300), (312, 324, 325, 313), (313, 325, 326, 314), (314, 326, 327, 315), (315, 327, 328, 316), (316, 328, 329, 317), (317, 329, 330, 318), (318, 330, 331, 319), (319, 331, 332, 320), (320, 332, 333, 321), (321, 333, 334, 322), (322, 334, 335, 323), (323, 335, 324, 312), (324, 336, 337, 325), (325, 337, 338, 326), (326, 338, 339, 327), (327, 339, 340, 328), (328, 340, 341, 329), (329, 341, 342, 330), (330, 342, 343, 331), (331, 343, 344, 332), (332, 344, 345, 333), (333, 345, 346, 334), (334, 346, 347, 335), (335, 347, 336, 324), (336, 348, 349, 337), (337, 349, 350, 338), (338, 350, 351, 339), (339, 351, 352, 340), (340, 352, 353, 341), (341, 353, 354, 342), (342, 354, 355, 343), (343, 355, 356, 344), (344, 356, 357, 345), (345, 357, 358, 346), (346, 358, 359, 347), (347, 359, 348, 336), (348, 360, 361, 349), (349, 361, 362, 350), (350, 362, 363, 351), (351, 363, 364, 352), (352, 364, 365, 353), (353, 365, 366, 354), (354, 366, 367, 355), (355, 367, 368, 356), (356, 368, 369, 357), (357, 369, 370, 358), (358, 370, 371, 359), (359, 371, 360, 348), (360, 372, 373, 361), (361, 373, 374, 362), (362, 374, 375, 363), (363, 375, 376, 364), (364, 376, 377, 365), (365, 377, 378, 366), (366, 378, 379, 367), (367, 379, 380, 368), (368, 380, 381, 369), (369, 381, 382, 370), (370, 382, 383, 371), (371, 383, 372, 360), (372, 384, 385, 373), (373, 385, 386, 374), (374, 386, 387, 375), (375, 387, 388, 376), (376, 388, 389, 377), (377, 389, 390, 378), (378, 390, 391, 379), (379, 391, 392, 380), (380, 392, 393, 381), (381, 393, 394, 382), (382, 394, 395, 383), (383, 395, 384, 372), (384, 396, 397, 385), (385, 397, 398, 386), (386, 398, 399, 387), (387, 399, 400, 388), (388, 400, 401, 389), (389, 401, 402, 390), (390, 402, 403, 391), (391, 403, 404, 392), (392, 404, 405, 393), (393, 405, 406, 394), (394, 406, 407, 395), (395, 407, 396, 384), (396, 408, 409, 397), (397, 409, 410, 398), (398, 410, 411, 399), (399, 411, 412, 400), (400, 412, 413, 401), (401, 413, 414, 402), (402, 414, 415, 403), (403, 415, 416, 404), (404, 416, 417, 405), (405, 417, 418, 406), (406, 418, 419, 407), (407, 419, 408, 396), (408, 420, 421, 409), (409, 421, 422, 410), (410, 422, 423, 411), (411, 423, 424, 412), (412, 424, 425, 413), (413, 425, 426, 414), (414, 426, 427, 415), (415, 427, 428, 416), (416, 428, 429, 417), (417, 429, 430, 418), (418, 430, 431, 419), (419, 431, 420, 408), (420, 432, 433, 421), (421, 433, 434, 422), (422, 434, 435, 423), (423, 435, 436, 424), (424, 436, 437, 425), (425, 437, 438, 426), (426, 438, 439, 427), (427, 439, 440, 428), (428, 440, 441, 429), (429, 441, 442, 430), (430, 442, 443, 431), (431, 443, 432, 420), (432, 444, 445, 433), (433, 445, 446, 434), (434, 446, 447, 435), (435, 447, 448, 436), (436, 448, 449, 437), (437, 449, 450, 438), (438, 450, 451, 439), (439, 451, 452, 440), (440, 452, 453, 441), (441, 453, 454, 442), (442, 454, 455, 443), (443, 455, 444, 432), (444, 456, 457, 445), (445, 457, 458, 446), (446, 458, 459, 447), (447, 459, 460, 448), (448, 460, 461, 449), (449, 461, 462, 450), (450, 462, 463, 451), (451, 463, 464, 452), (452, 464, 465, 453), (453, 465, 466, 454), (454, 466, 467, 455), (455, 467, 456, 444), (456, 468, 469, 457), (457, 469, 470, 458), (458, 470, 471, 459), (459, 471, 472, 460), (460, 472, 473, 461), (461, 473, 474, 462), (462, 474, 475, 463), (463, 475, 476, 464), (464, 476, 477, 465), (465, 477, 478, 466), (466, 478, 479, 467), (467, 479, 468, 456), (468, 0, 1, 469), (469, 1, 2, 470), (470, 2, 3, 471), (471, 3, 4, 472), (472, 4, 5, 473), (473, 5, 6, 474), (474, 6, 7, 475), (475, 7, 8, 476), (476, 8, 9, 477), (477, 9, 10, 478), (478, 10, 11, 479), (479, 11, 0, 468)])
me_torus_004.polygons.foreach_set('use_smooth', [True] * 480)
me_torus_004.materials.append(mat_material_007)
me_torus_004.materials.append(mat_material_005)
me_torus_004.use_remesh_preserve_volume = False
me_torus_004.use_remesh_preserve_attributes = False
me_torus_004.use_mirror_vertex_groups = False
me_torus_004.update()
me_torus_003 = bpy.data.meshes.new('Torus.003')
me_torus_003.from_pydata([(1.46, 0.0, 0.0), (1.398, 0.0, 0.23), (1.23, 0.0, 0.3984), (1.0, 0.0, 0.46), (0.77, 0.0, 0.3984), (0.6016, 0.0, 0.23), (0.54, 0.0, 5.633e-17), (0.6016, 0.0, -0.23), (0.77, 0.0, -0.3984), (1.0, 0.0, -0.46), (1.23, 0.0, -0.3984), (1.398, 0.0, -0.23), (1.442, 0.2284, 0.0), (1.381, 0.2188, 0.23), (1.215, 0.1924, 0.3984), (0.9877, 0.1564, 0.46), (0.7605, 0.1205, 0.3984), (0.5942, 0.09412, 0.23), (0.5334, 0.08447, 5.633e-17), (0.5942, 0.09412, -0.23), (0.7605, 0.1205, -0.3984), (0.9877, 0.1564, -0.46), (1.215, 0.1924, -0.3984), (1.381, 0.2188, -0.23), (1.389, 0.4512, 0.0), (1.33, 0.4321, 0.23), (1.17, 0.3801, 0.3984), (0.9511, 0.309, 0.46), (0.7323, 0.2379, 0.3984), (0.5722, 0.1859, 0.23), (0.5136, 0.1669, 5.633e-17), (0.5722, 0.1859, -0.23), (0.7323, 0.2379, -0.3984), (0.9511, 0.309, -0.46), (1.17, 0.3801, -0.3984), (1.33, 0.4321, -0.23), (1.301, 0.6628, 0.0), (1.246, 0.6348, 0.23), (1.096, 0.5584, 0.3984), (0.891, 0.454, 0.46), (0.6861, 0.3496, 0.3984), (0.5361, 0.2731, 0.23), (0.4811, 0.2452, 5.633e-17), (0.5361, 0.2731, -0.23), (0.6861, 0.3496, -0.3984), (0.891, 0.454, -0.46), (1.096, 0.5584, -0.3984), (1.246, 0.6348, -0.23), (1.181, 0.8582, 0.0), (1.131, 0.8219, 0.23), (0.9951, 0.723, 0.3984), (0.809, 0.5878, 0.46), (0.6229, 0.4526, 0.3984), (0.4867, 0.3536, 0.23), (0.4369, 0.3174, 5.633e-17), (0.4867, 0.3536, -0.23), (0.6229, 0.4526, -0.3984), (0.809, 0.5878, -0.46), (0.9951, 0.723, -0.3984), (1.131, 0.8219, -0.23), (1.032, 1.032, 0.0), (0.9888, 0.9888, 0.23), (0.8697, 0.8697, 0.3984), (0.7071, 0.7071, 0.46), (0.5445, 0.5445, 0.3984), (0.4254, 0.4254, 0.23), (0.3818, 0.3818, 5.633e-17), (0.4254, 0.4254, -0.23), (0.5445, 0.5445, -0.3984), (0.7071, 0.7071, -0.46), (0.8697, 0.8697, -0.3984), (0.9888, 0.9888, -0.23), (0.8582, 1.181, 0.0), (0.8219, 1.131, 0.23), (0.723, 0.9951, 0.3984), (0.5878, 0.809, 0.46), (0.4526, 0.6229, 0.3984), (0.3536, 0.4867, 0.23), (0.3174, 0.4369, 5.633e-17), (0.3536, 0.4867, -0.23), (0.4526, 0.6229, -0.3984), (0.5878, 0.809, -0.46), (0.723, 0.9951, -0.3984), (0.8219, 1.131, -0.23), (0.6628, 1.301, 0.0), (0.6348, 1.246, 0.23), (0.5584, 1.096, 0.3984), (0.454, 0.891, 0.46), (0.3496, 0.6861, 0.3984), (0.2731, 0.5361, 0.23), (0.2452, 0.4811, 5.633e-17), (0.2731, 0.5361, -0.23), (0.3496, 0.6861, -0.3984), (0.454, 0.891, -0.46), (0.5584, 1.096, -0.3984), (0.6348, 1.246, -0.23), (0.4512, 1.389, 0.0), (0.4321, 1.33, 0.23), (0.3801, 1.17, 0.3984), (0.309, 0.9511, 0.46), (0.2379, 0.7323, 0.3984), (0.1859, 0.5722, 0.23), (0.1669, 0.5136, 5.633e-17), (0.1859, 0.5722, -0.23), (0.2379, 0.7323, -0.3984), (0.309, 0.9511, -0.46), (0.3801, 1.17, -0.3984), (0.4321, 1.33, -0.23), (0.2284, 1.442, 0.0), (0.2188, 1.381, 0.23), (0.1924, 1.215, 0.3984), (0.1564, 0.9877, 0.46), (0.1205, 0.7605, 0.3984), (0.09412, 0.5942, 0.23), (0.08447, 0.5334, 5.633e-17), (0.09412, 0.5942, -0.23), (0.1205, 0.7605, -0.3984), (0.1564, 0.9877, -0.46), (0.1924, 1.215, -0.3984), (0.2188, 1.381, -0.23), (1.102e-07, 1.46, 0.0), (1.056e-07, 1.398, 0.23), (9.286e-08, 1.23, 0.3984), (7.55e-08, 1.0, 0.46), (5.813e-08, 0.77, 0.3984), (4.542e-08, 0.6016, 0.23), (4.077e-08, 0.54, 5.633e-17), (4.542e-08, 0.6016, -0.23), (5.813e-08, 0.77, -0.3984), (7.55e-08, 1.0, -0.46), (9.286e-08, 1.23, -0.3984), (1.056e-07, 1.398, -0.23), (-0.2284, 1.442, 0.0), (-0.2188, 1.381, 0.23), (-0.1924, 1.215, 0.3984), (-0.1564, 0.9877, 0.46), (-0.1205, 0.7605, 0.3984), (-0.09412, 0.5942, 0.23), (-0.08447, 0.5334, 5.633e-17), (-0.09412, 0.5942, -0.23), (-0.1205, 0.7605, -0.3984), (-0.1564, 0.9877, -0.46), (-0.1924, 1.215, -0.3984), (-0.2188, 1.381, -0.23), (-0.4512, 1.389, 0.0), (-0.4321, 1.33, 0.23), (-0.3801, 1.17, 0.3984), (-0.309, 0.9511, 0.46), (-0.2379, 0.7323, 0.3984), (-0.1859, 0.5722, 0.23), (-0.1669, 0.5136, 5.633e-17), (-0.1859, 0.5722, -0.23), (-0.2379, 0.7323, -0.3984), (-0.309, 0.9511, -0.46), (-0.3801, 1.17, -0.3984), (-0.4321, 1.33, -0.23), (-0.6628, 1.301, 0.0), (-0.6348, 1.246, 0.23), (-0.5584, 1.096, 0.3984), (-0.454, 0.891, 0.46), (-0.3496, 0.6861, 0.3984), (-0.2731, 0.5361, 0.23), (-0.2452, 0.4811, 5.633e-17), (-0.2731, 0.5361, -0.23), (-0.3496, 0.6861, -0.3984), (-0.454, 0.891, -0.46), (-0.5584, 1.096, -0.3984), (-0.6348, 1.246, -0.23), (-0.8582, 1.181, 0.0), (-0.8219, 1.131, 0.23), (-0.723, 0.9951, 0.3984), (-0.5878, 0.809, 0.46), (-0.4526, 0.6229, 0.3984), (-0.3536, 0.4867, 0.23), (-0.3174, 0.4369, 5.633e-17), (-0.3536, 0.4867, -0.23), (-0.4526, 0.6229, -0.3984), (-0.5878, 0.809, -0.46), (-0.723, 0.9951, -0.3984), (-0.8219, 1.131, -0.23), (-1.032, 1.032, 0.0), (-0.9888, 0.9888, 0.23), (-0.8697, 0.8697, 0.3984), (-0.7071, 0.7071, 0.46), (-0.5445, 0.5445, 0.3984), (-0.4254, 0.4254, 0.23), (-0.3818, 0.3818, 5.633e-17), (-0.4254, 0.4254, -0.23), (-0.5445, 0.5445, -0.3984), (-0.7071, 0.7071, -0.46), (-0.8697, 0.8697, -0.3984), (-0.9888, 0.9888, -0.23), (-1.181, 0.8582, 0.0), (-1.131, 0.8219, 0.23), (-0.9951, 0.723, 0.3984), (-0.809, 0.5878, 0.46), (-0.6229, 0.4526, 0.3984), (-0.4867, 0.3536, 0.23), (-0.4369, 0.3174, 5.633e-17), (-0.4867, 0.3536, -0.23), (-0.6229, 0.4526, -0.3984), (-0.809, 0.5878, -0.46), (-0.9951, 0.723, -0.3984), (-1.131, 0.8219, -0.23), (-1.301, 0.6628, 0.0), (-1.246, 0.6348, 0.23), (-1.096, 0.5584, 0.3984), (-0.891, 0.454, 0.46), (-0.6861, 0.3496, 0.3984), (-0.5361, 0.2731, 0.23), (-0.4811, 0.2452, 5.633e-17), (-0.5361, 0.2731, -0.23), (-0.6861, 0.3496, -0.3984), (-0.891, 0.454, -0.46), (-1.096, 0.5584, -0.3984), (-1.246, 0.6348, -0.23), (-1.389, 0.4512, 0.0), (-1.33, 0.4321, 0.23), (-1.17, 0.3801, 0.3984), (-0.9511, 0.309, 0.46), (-0.7323, 0.2379, 0.3984), (-0.5722, 0.1859, 0.23), (-0.5136, 0.1669, 5.633e-17), (-0.5722, 0.1859, -0.23), (-0.7323, 0.2379, -0.3984), (-0.9511, 0.309, -0.46), (-1.17, 0.3801, -0.3984), (-1.33, 0.4321, -0.23), (-1.442, 0.2284, 0.0), (-1.381, 0.2188, 0.23), (-1.215, 0.1924, 0.3984), (-0.9877, 0.1564, 0.46), (-0.7605, 0.1205, 0.3984), (-0.5942, 0.09412, 0.23), (-0.5334, 0.08447, 5.633e-17), (-0.5942, 0.09412, -0.23), (-0.7605, 0.1205, -0.3984), (-0.9877, 0.1564, -0.46), (-1.215, 0.1924, -0.3984), (-1.381, 0.2188, -0.23), (-1.46, 1.276e-07, 0.0), (-1.398, 1.222e-07, 0.23), (-1.23, 1.075e-07, 0.3984), (-1.0, 8.742e-08, 0.46), (-0.77, 6.732e-08, 0.3984), (-0.6016, 5.26e-08, 0.23), (-0.54, 4.721e-08, 5.633e-17), (-0.6016, 5.26e-08, -0.23), (-0.77, 6.732e-08, -0.3984), (-1.0, 8.742e-08, -0.46), (-1.23, 1.075e-07, -0.3984), (-1.398, 1.222e-07, -0.23), (-1.442, -0.2284, 0.0), (-1.381, -0.2188, 0.23), (-1.215, -0.1924, 0.3984), (-0.9877, -0.1564, 0.46), (-0.7605, -0.1205, 0.3984), (-0.5942, -0.09412, 0.23), (-0.5334, -0.08447, 5.633e-17), (-0.5942, -0.09412, -0.23), (-0.7605, -0.1205, -0.3984), (-0.9877, -0.1564, -0.46), (-1.215, -0.1924, -0.3984), (-1.381, -0.2188, -0.23), (-1.389, -0.4512, 0.0), (-1.33, -0.4321, 0.23), (-1.17, -0.3801, 0.3984), (-0.9511, -0.309, 0.46), (-0.7323, -0.2379, 0.3984), (-0.5722, -0.1859, 0.23), (-0.5136, -0.1669, 5.633e-17), (-0.5722, -0.1859, -0.23), (-0.7323, -0.2379, -0.3984), (-0.9511, -0.309, -0.46), (-1.17, -0.3801, -0.3984), (-1.33, -0.4321, -0.23), (-1.301, -0.6628, 0.0), (-1.246, -0.6348, 0.23), (-1.096, -0.5584, 0.3984), (-0.891, -0.454, 0.46), (-0.6861, -0.3496, 0.3984), (-0.5361, -0.2731, 0.23), (-0.4811, -0.2452, 5.633e-17), (-0.5361, -0.2731, -0.23), (-0.6861, -0.3496, -0.3984), (-0.891, -0.454, -0.46), (-1.096, -0.5584, -0.3984), (-1.246, -0.6348, -0.23), (-1.181, -0.8582, 0.0), (-1.131, -0.8219, 0.23), (-0.9951, -0.723, 0.3984), (-0.809, -0.5878, 0.46), (-0.6229, -0.4526, 0.3984), (-0.4867, -0.3536, 0.23), (-0.4369, -0.3174, 5.633e-17), (-0.4867, -0.3536, -0.23), (-0.6229, -0.4526, -0.3984), (-0.809, -0.5878, -0.46), (-0.9951, -0.723, -0.3984), (-1.131, -0.8219, -0.23), (-1.032, -1.032, 0.0), (-0.9888, -0.9888, 0.23), (-0.8697, -0.8697, 0.3984), (-0.7071, -0.7071, 0.46), (-0.5445, -0.5445, 0.3984), (-0.4254, -0.4254, 0.23), (-0.3818, -0.3818, 5.633e-17), (-0.4254, -0.4254, -0.23), (-0.5445, -0.5445, -0.3984), (-0.7071, -0.7071, -0.46), (-0.8697, -0.8697, -0.3984), (-0.9888, -0.9888, -0.23), (-0.8582, -1.181, 0.0), (-0.8219, -1.131, 0.23), (-0.723, -0.9951, 0.3984), (-0.5878, -0.809, 0.46), (-0.4526, -0.6229, 0.3984), (-0.3536, -0.4867, 0.23), (-0.3174, -0.4369, 5.633e-17), (-0.3536, -0.4867, -0.23), (-0.4526, -0.6229, -0.3984), (-0.5878, -0.809, -0.46), (-0.723, -0.9951, -0.3984), (-0.8219, -1.131, -0.23), (-0.6628, -1.301, 0.0), (-0.6348, -1.246, 0.23), (-0.5584, -1.096, 0.3984), (-0.454, -0.891, 0.46), (-0.3496, -0.6861, 0.3984), (-0.2731, -0.5361, 0.23), (-0.2452, -0.4811, 5.633e-17), (-0.2731, -0.5361, -0.23), (-0.3496, -0.6861, -0.3984), (-0.454, -0.891, -0.46), (-0.5584, -1.096, -0.3984), (-0.6348, -1.246, -0.23), (-0.4512, -1.389, 0.0), (-0.4321, -1.33, 0.23), (-0.3801, -1.17, 0.3984), (-0.309, -0.9511, 0.46), (-0.2379, -0.7323, 0.3984), (-0.1859, -0.5722, 0.23), (-0.1669, -0.5136, 5.633e-17), (-0.1859, -0.5722, -0.23), (-0.2379, -0.7323, -0.3984), (-0.309, -0.9511, -0.46), (-0.3801, -1.17, -0.3984), (-0.4321, -1.33, -0.23), (-0.2284, -1.442, 0.0), (-0.2188, -1.381, 0.23), (-0.1924, -1.215, 0.3984), (-0.1564, -0.9877, 0.46), (-0.1205, -0.7605, 0.3984), (-0.09412, -0.5942, 0.23), (-0.08447, -0.5334, 5.633e-17), (-0.09412, -0.5942, -0.23), (-0.1205, -0.7605, -0.3984), (-0.1564, -0.9877, -0.46), (-0.1924, -1.215, -0.3984), (-0.2188, -1.381, -0.23), (1.102e-07, -1.46, 0.0), (1.056e-07, -1.398, 0.23), (9.286e-08, -1.23, 0.3984), (7.55e-08, -1.0, 0.46), (5.813e-08, -0.77, 0.3984), (4.542e-08, -0.6016, 0.23), (4.077e-08, -0.54, 5.633e-17), (4.542e-08, -0.6016, -0.23), (5.813e-08, -0.77, -0.3984), (7.55e-08, -1.0, -0.46), (9.286e-08, -1.23, -0.3984), (1.056e-07, -1.398, -0.23), (0.2284, -1.442, 0.0), (0.2188, -1.381, 0.23), (0.1924, -1.215, 0.3984), (0.1564, -0.9877, 0.46), (0.1205, -0.7605, 0.3984), (0.09412, -0.5942, 0.23), (0.08447, -0.5334, 5.633e-17), (0.09412, -0.5942, -0.23), (0.1205, -0.7605, -0.3984), (0.1564, -0.9877, -0.46), (0.1924, -1.215, -0.3984), (0.2188, -1.381, -0.23), (0.4512, -1.389, 0.0), (0.4321, -1.33, 0.23), (0.3801, -1.17, 0.3984), (0.309, -0.9511, 0.46), (0.2379, -0.7323, 0.3984), (0.1859, -0.5722, 0.23), (0.1669, -0.5136, 5.633e-17), (0.1859, -0.5722, -0.23), (0.2379, -0.7323, -0.3984), (0.309, -0.9511, -0.46), (0.3801, -1.17, -0.3984), (0.4321, -1.33, -0.23), (0.6628, -1.301, 0.0), (0.6348, -1.246, 0.23), (0.5584, -1.096, 0.3984), (0.454, -0.891, 0.46), (0.3496, -0.6861, 0.3984), (0.2731, -0.5361, 0.23), (0.2452, -0.4811, 5.633e-17), (0.2731, -0.5361, -0.23), (0.3496, -0.6861, -0.3984), (0.454, -0.891, -0.46), (0.5584, -1.096, -0.3984), (0.6348, -1.246, -0.23), (0.8582, -1.181, 0.0), (0.8219, -1.131, 0.23), (0.723, -0.9951, 0.3984), (0.5878, -0.809, 0.46), (0.4526, -0.6229, 0.3984), (0.3536, -0.4867, 0.23), (0.3174, -0.4369, 5.633e-17), (0.3536, -0.4867, -0.23), (0.4526, -0.6229, -0.3984), (0.5878, -0.809, -0.46), (0.723, -0.9951, -0.3984), (0.8219, -1.131, -0.23), (1.032, -1.032, 0.0), (0.9888, -0.9888, 0.23), (0.8697, -0.8697, 0.3984), (0.7071, -0.7071, 0.46), (0.5445, -0.5445, 0.3984), (0.4254, -0.4254, 0.23), (0.3818, -0.3818, 5.633e-17), (0.4254, -0.4254, -0.23), (0.5445, -0.5445, -0.3984), (0.7071, -0.7071, -0.46), (0.8697, -0.8697, -0.3984), (0.9888, -0.9888, -0.23), (1.181, -0.8582, 0.0), (1.131, -0.8219, 0.23), (0.9951, -0.723, 0.3984), (0.809, -0.5878, 0.46), (0.6229, -0.4526, 0.3984), (0.4867, -0.3536, 0.23), (0.4369, -0.3174, 5.633e-17), (0.4867, -0.3536, -0.23), (0.6229, -0.4526, -0.3984), (0.809, -0.5878, -0.46), (0.9951, -0.723, -0.3984), (1.131, -0.8219, -0.23), (1.301, -0.6628, 0.0), (1.246, -0.6348, 0.23), (1.096, -0.5584, 0.3984), (0.891, -0.454, 0.46), (0.6861, -0.3496, 0.3984), (0.5361, -0.2731, 0.23), (0.4811, -0.2452, 5.633e-17), (0.5361, -0.2731, -0.23), (0.6861, -0.3496, -0.3984), (0.891, -0.454, -0.46), (1.096, -0.5584, -0.3984), (1.246, -0.6348, -0.23), (1.389, -0.4512, 0.0), (1.33, -0.4321, 0.23), (1.17, -0.3801, 0.3984), (0.9511, -0.309, 0.46), (0.7323, -0.2379, 0.3984), (0.5722, -0.1859, 0.23), (0.5136, -0.1669, 5.633e-17), (0.5722, -0.1859, -0.23), (0.7323, -0.2379, -0.3984), (0.9511, -0.309, -0.46), (1.17, -0.3801, -0.3984), (1.33, -0.4321, -0.23), (1.442, -0.2284, 0.0), (1.381, -0.2188, 0.23), (1.215, -0.1924, 0.3984), (0.9877, -0.1564, 0.46), (0.7605, -0.1205, 0.3984), (0.5942, -0.09412, 0.23), (0.5334, -0.08447, 5.633e-17), (0.5942, -0.09412, -0.23), (0.7605, -0.1205, -0.3984), (0.9877, -0.1564, -0.46), (1.215, -0.1924, -0.3984), (1.381, -0.2188, -0.23)], [], [(0, 12, 13, 1), (1, 13, 14, 2), (2, 14, 15, 3), (3, 15, 16, 4), (4, 16, 17, 5), (5, 17, 18, 6), (6, 18, 19, 7), (7, 19, 20, 8), (8, 20, 21, 9), (9, 21, 22, 10), (10, 22, 23, 11), (11, 23, 12, 0), (12, 24, 25, 13), (13, 25, 26, 14), (14, 26, 27, 15), (15, 27, 28, 16), (16, 28, 29, 17), (17, 29, 30, 18), (18, 30, 31, 19), (19, 31, 32, 20), (20, 32, 33, 21), (21, 33, 34, 22), (22, 34, 35, 23), (23, 35, 24, 12), (24, 36, 37, 25), (25, 37, 38, 26), (26, 38, 39, 27), (27, 39, 40, 28), (28, 40, 41, 29), (29, 41, 42, 30), (30, 42, 43, 31), (31, 43, 44, 32), (32, 44, 45, 33), (33, 45, 46, 34), (34, 46, 47, 35), (35, 47, 36, 24), (36, 48, 49, 37), (37, 49, 50, 38), (38, 50, 51, 39), (39, 51, 52, 40), (40, 52, 53, 41), (41, 53, 54, 42), (42, 54, 55, 43), (43, 55, 56, 44), (44, 56, 57, 45), (45, 57, 58, 46), (46, 58, 59, 47), (47, 59, 48, 36), (48, 60, 61, 49), (49, 61, 62, 50), (50, 62, 63, 51), (51, 63, 64, 52), (52, 64, 65, 53), (53, 65, 66, 54), (54, 66, 67, 55), (55, 67, 68, 56), (56, 68, 69, 57), (57, 69, 70, 58), (58, 70, 71, 59), (59, 71, 60, 48), (60, 72, 73, 61), (61, 73, 74, 62), (62, 74, 75, 63), (63, 75, 76, 64), (64, 76, 77, 65), (65, 77, 78, 66), (66, 78, 79, 67), (67, 79, 80, 68), (68, 80, 81, 69), (69, 81, 82, 70), (70, 82, 83, 71), (71, 83, 72, 60), (72, 84, 85, 73), (73, 85, 86, 74), (74, 86, 87, 75), (75, 87, 88, 76), (76, 88, 89, 77), (77, 89, 90, 78), (78, 90, 91, 79), (79, 91, 92, 80), (80, 92, 93, 81), (81, 93, 94, 82), (82, 94, 95, 83), (83, 95, 84, 72), (84, 96, 97, 85), (85, 97, 98, 86), (86, 98, 99, 87), (87, 99, 100, 88), (88, 100, 101, 89), (89, 101, 102, 90), (90, 102, 103, 91), (91, 103, 104, 92), (92, 104, 105, 93), (93, 105, 106, 94), (94, 106, 107, 95), (95, 107, 96, 84), (96, 108, 109, 97), (97, 109, 110, 98), (98, 110, 111, 99), (99, 111, 112, 100), (100, 112, 113, 101), (101, 113, 114, 102), (102, 114, 115, 103), (103, 115, 116, 104), (104, 116, 117, 105), (105, 117, 118, 106), (106, 118, 119, 107), (107, 119, 108, 96), (108, 120, 121, 109), (109, 121, 122, 110), (110, 122, 123, 111), (111, 123, 124, 112), (112, 124, 125, 113), (113, 125, 126, 114), (114, 126, 127, 115), (115, 127, 128, 116), (116, 128, 129, 117), (117, 129, 130, 118), (118, 130, 131, 119), (119, 131, 120, 108), (120, 132, 133, 121), (121, 133, 134, 122), (122, 134, 135, 123), (123, 135, 136, 124), (124, 136, 137, 125), (125, 137, 138, 126), (126, 138, 139, 127), (127, 139, 140, 128), (128, 140, 141, 129), (129, 141, 142, 130), (130, 142, 143, 131), (131, 143, 132, 120), (132, 144, 145, 133), (133, 145, 146, 134), (134, 146, 147, 135), (135, 147, 148, 136), (136, 148, 149, 137), (137, 149, 150, 138), (138, 150, 151, 139), (139, 151, 152, 140), (140, 152, 153, 141), (141, 153, 154, 142), (142, 154, 155, 143), (143, 155, 144, 132), (144, 156, 157, 145), (145, 157, 158, 146), (146, 158, 159, 147), (147, 159, 160, 148), (148, 160, 161, 149), (149, 161, 162, 150), (150, 162, 163, 151), (151, 163, 164, 152), (152, 164, 165, 153), (153, 165, 166, 154), (154, 166, 167, 155), (155, 167, 156, 144), (156, 168, 169, 157), (157, 169, 170, 158), (158, 170, 171, 159), (159, 171, 172, 160), (160, 172, 173, 161), (161, 173, 174, 162), (162, 174, 175, 163), (163, 175, 176, 164), (164, 176, 177, 165), (165, 177, 178, 166), (166, 178, 179, 167), (167, 179, 168, 156), (168, 180, 181, 169), (169, 181, 182, 170), (170, 182, 183, 171), (171, 183, 184, 172), (172, 184, 185, 173), (173, 185, 186, 174), (174, 186, 187, 175), (175, 187, 188, 176), (176, 188, 189, 177), (177, 189, 190, 178), (178, 190, 191, 179), (179, 191, 180, 168), (180, 192, 193, 181), (181, 193, 194, 182), (182, 194, 195, 183), (183, 195, 196, 184), (184, 196, 197, 185), (185, 197, 198, 186), (186, 198, 199, 187), (187, 199, 200, 188), (188, 200, 201, 189), (189, 201, 202, 190), (190, 202, 203, 191), (191, 203, 192, 180), (192, 204, 205, 193), (193, 205, 206, 194), (194, 206, 207, 195), (195, 207, 208, 196), (196, 208, 209, 197), (197, 209, 210, 198), (198, 210, 211, 199), (199, 211, 212, 200), (200, 212, 213, 201), (201, 213, 214, 202), (202, 214, 215, 203), (203, 215, 204, 192), (204, 216, 217, 205), (205, 217, 218, 206), (206, 218, 219, 207), (207, 219, 220, 208), (208, 220, 221, 209), (209, 221, 222, 210), (210, 222, 223, 211), (211, 223, 224, 212), (212, 224, 225, 213), (213, 225, 226, 214), (214, 226, 227, 215), (215, 227, 216, 204), (216, 228, 229, 217), (217, 229, 230, 218), (218, 230, 231, 219), (219, 231, 232, 220), (220, 232, 233, 221), (221, 233, 234, 222), (222, 234, 235, 223), (223, 235, 236, 224), (224, 236, 237, 225), (225, 237, 238, 226), (226, 238, 239, 227), (227, 239, 228, 216), (228, 240, 241, 229), (229, 241, 242, 230), (230, 242, 243, 231), (231, 243, 244, 232), (232, 244, 245, 233), (233, 245, 246, 234), (234, 246, 247, 235), (235, 247, 248, 236), (236, 248, 249, 237), (237, 249, 250, 238), (238, 250, 251, 239), (239, 251, 240, 228), (240, 252, 253, 241), (241, 253, 254, 242), (242, 254, 255, 243), (243, 255, 256, 244), (244, 256, 257, 245), (245, 257, 258, 246), (246, 258, 259, 247), (247, 259, 260, 248), (248, 260, 261, 249), (249, 261, 262, 250), (250, 262, 263, 251), (251, 263, 252, 240), (252, 264, 265, 253), (253, 265, 266, 254), (254, 266, 267, 255), (255, 267, 268, 256), (256, 268, 269, 257), (257, 269, 270, 258), (258, 270, 271, 259), (259, 271, 272, 260), (260, 272, 273, 261), (261, 273, 274, 262), (262, 274, 275, 263), (263, 275, 264, 252), (264, 276, 277, 265), (265, 277, 278, 266), (266, 278, 279, 267), (267, 279, 280, 268), (268, 280, 281, 269), (269, 281, 282, 270), (270, 282, 283, 271), (271, 283, 284, 272), (272, 284, 285, 273), (273, 285, 286, 274), (274, 286, 287, 275), (275, 287, 276, 264), (276, 288, 289, 277), (277, 289, 290, 278), (278, 290, 291, 279), (279, 291, 292, 280), (280, 292, 293, 281), (281, 293, 294, 282), (282, 294, 295, 283), (283, 295, 296, 284), (284, 296, 297, 285), (285, 297, 298, 286), (286, 298, 299, 287), (287, 299, 288, 276), (288, 300, 301, 289), (289, 301, 302, 290), (290, 302, 303, 291), (291, 303, 304, 292), (292, 304, 305, 293), (293, 305, 306, 294), (294, 306, 307, 295), (295, 307, 308, 296), (296, 308, 309, 297), (297, 309, 310, 298), (298, 310, 311, 299), (299, 311, 300, 288), (300, 312, 313, 301), (301, 313, 314, 302), (302, 314, 315, 303), (303, 315, 316, 304), (304, 316, 317, 305), (305, 317, 318, 306), (306, 318, 319, 307), (307, 319, 320, 308), (308, 320, 321, 309), (309, 321, 322, 310), (310, 322, 323, 311), (311, 323, 312, 300), (312, 324, 325, 313), (313, 325, 326, 314), (314, 326, 327, 315), (315, 327, 328, 316), (316, 328, 329, 317), (317, 329, 330, 318), (318, 330, 331, 319), (319, 331, 332, 320), (320, 332, 333, 321), (321, 333, 334, 322), (322, 334, 335, 323), (323, 335, 324, 312), (324, 336, 337, 325), (325, 337, 338, 326), (326, 338, 339, 327), (327, 339, 340, 328), (328, 340, 341, 329), (329, 341, 342, 330), (330, 342, 343, 331), (331, 343, 344, 332), (332, 344, 345, 333), (333, 345, 346, 334), (334, 346, 347, 335), (335, 347, 336, 324), (336, 348, 349, 337), (337, 349, 350, 338), (338, 350, 351, 339), (339, 351, 352, 340), (340, 352, 353, 341), (341, 353, 354, 342), (342, 354, 355, 343), (343, 355, 356, 344), (344, 356, 357, 345), (345, 357, 358, 346), (346, 358, 359, 347), (347, 359, 348, 336), (348, 360, 361, 349), (349, 361, 362, 350), (350, 362, 363, 351), (351, 363, 364, 352), (352, 364, 365, 353), (353, 365, 366, 354), (354, 366, 367, 355), (355, 367, 368, 356), (356, 368, 369, 357), (357, 369, 370, 358), (358, 370, 371, 359), (359, 371, 360, 348), (360, 372, 373, 361), (361, 373, 374, 362), (362, 374, 375, 363), (363, 375, 376, 364), (364, 376, 377, 365), (365, 377, 378, 366), (366, 378, 379, 367), (367, 379, 380, 368), (368, 380, 381, 369), (369, 381, 382, 370), (370, 382, 383, 371), (371, 383, 372, 360), (372, 384, 385, 373), (373, 385, 386, 374), (374, 386, 387, 375), (375, 387, 388, 376), (376, 388, 389, 377), (377, 389, 390, 378), (378, 390, 391, 379), (379, 391, 392, 380), (380, 392, 393, 381), (381, 393, 394, 382), (382, 394, 395, 383), (383, 395, 384, 372), (384, 396, 397, 385), (385, 397, 398, 386), (386, 398, 399, 387), (387, 399, 400, 388), (388, 400, 401, 389), (389, 401, 402, 390), (390, 402, 403, 391), (391, 403, 404, 392), (392, 404, 405, 393), (393, 405, 406, 394), (394, 406, 407, 395), (395, 407, 396, 384), (396, 408, 409, 397), (397, 409, 410, 398), (398, 410, 411, 399), (399, 411, 412, 400), (400, 412, 413, 401), (401, 413, 414, 402), (402, 414, 415, 403), (403, 415, 416, 404), (404, 416, 417, 405), (405, 417, 418, 406), (406, 418, 419, 407), (407, 419, 408, 396), (408, 420, 421, 409), (409, 421, 422, 410), (410, 422, 423, 411), (411, 423, 424, 412), (412, 424, 425, 413), (413, 425, 426, 414), (414, 426, 427, 415), (415, 427, 428, 416), (416, 428, 429, 417), (417, 429, 430, 418), (418, 430, 431, 419), (419, 431, 420, 408), (420, 432, 433, 421), (421, 433, 434, 422), (422, 434, 435, 423), (423, 435, 436, 424), (424, 436, 437, 425), (425, 437, 438, 426), (426, 438, 439, 427), (427, 439, 440, 428), (428, 440, 441, 429), (429, 441, 442, 430), (430, 442, 443, 431), (431, 443, 432, 420), (432, 444, 445, 433), (433, 445, 446, 434), (434, 446, 447, 435), (435, 447, 448, 436), (436, 448, 449, 437), (437, 449, 450, 438), (438, 450, 451, 439), (439, 451, 452, 440), (440, 452, 453, 441), (441, 453, 454, 442), (442, 454, 455, 443), (443, 455, 444, 432), (444, 456, 457, 445), (445, 457, 458, 446), (446, 458, 459, 447), (447, 459, 460, 448), (448, 460, 461, 449), (449, 461, 462, 450), (450, 462, 463, 451), (451, 463, 464, 452), (452, 464, 465, 453), (453, 465, 466, 454), (454, 466, 467, 455), (455, 467, 456, 444), (456, 468, 469, 457), (457, 469, 470, 458), (458, 470, 471, 459), (459, 471, 472, 460), (460, 472, 473, 461), (461, 473, 474, 462), (462, 474, 475, 463), (463, 475, 476, 464), (464, 476, 477, 465), (465, 477, 478, 466), (466, 478, 479, 467), (467, 479, 468, 456), (468, 0, 1, 469), (469, 1, 2, 470), (470, 2, 3, 471), (471, 3, 4, 472), (472, 4, 5, 473), (473, 5, 6, 474), (474, 6, 7, 475), (475, 7, 8, 476), (476, 8, 9, 477), (477, 9, 10, 478), (478, 10, 11, 479), (479, 11, 0, 468)])
me_torus_003.polygons.foreach_set('use_smooth', [True] * 480)
me_torus_003.materials.append(mat_material_007)
me_torus_003.materials.append(mat_material_005)
me_torus_003.use_remesh_preserve_volume = False
me_torus_003.use_remesh_preserve_attributes = False
me_torus_003.use_mirror_vertex_groups = False
me_torus_003.update()
me_torus_005 = bpy.data.meshes.new('Torus.005')
me_torus_005.from_pydata([(1.46, 0.0, 0.1034), (1.398, 0.0, 0.23), (1.23, 0.0, 0.3984), (1.0, 0.0, 0.46), (0.77, 0.0, 0.3984), (0.6016, 0.0, 0.23), (0.54, 0.0, 0.09506), (1.442, 0.2284, 0.06633), (1.381, 0.2188, 0.23), (1.215, 0.1924, 0.3984), (0.9877, 0.1564, 0.46), (0.7605, 0.1205, 0.3984), (0.5942, 0.09412, 0.23), (0.5334, 0.08447, 0.06294), (1.389, 0.4512, 0.166), (1.33, 0.4321, 0.23), (1.17, 0.3801, 0.3984), (0.9511, 0.309, 0.46), (0.7323, 0.2379, 0.3984), (0.5722, 0.1859, 0.23), (0.5136, 0.1669, 0.01034), (1.301, 0.6628, 0.04331), (1.246, 0.6348, 0.23), (1.096, 0.5584, 0.3984), (0.891, 0.454, 0.46), (0.6861, 0.3496, 0.3984), (0.5361, 0.2731, 0.23), (0.4811, 0.2452, 0.1207), (1.181, 0.8582, 0.06242), (1.131, 0.8219, 0.23), (0.9951, 0.723, 0.3984), (0.809, 0.5878, 0.46), (0.6229, 0.4526, 0.3984), (0.4867, 0.3536, 0.23), (0.4369, 0.3174, 0.06644), (1.032, 1.032, 0.07589), (0.9888, 0.9888, 0.23), (0.8697, 0.8697, 0.3984), (0.7071, 0.7071, 0.46), (0.5445, 0.5445, 0.3984), (0.4254, 0.4254, 0.23), (0.3818, 0.3818, 0.03948), (0.8582, 1.181, 0.01238), (0.8219, 1.131, 0.23), (0.723, 0.9951, 0.3984), (0.5878, 0.809, 0.46), (0.4526, 0.6229, 0.3984), (0.3536, 0.4867, 0.23), (0.3174, 0.4369, 0.04095), (0.6628, 1.301, 0.03298), (0.6348, 1.246, 0.23), (0.5584, 1.096, 0.3984), (0.454, 0.891, 0.46), (0.3496, 0.6861, 0.3984), (0.2731, 0.5361, 0.23), (0.2452, 0.4811, 0.03573), (0.4512, 1.389, 0.01422), (0.4321, 1.33, 0.23), (0.3801, 1.17, 0.3984), (0.309, 0.9511, 0.46), (0.2379, 0.7323, 0.3984), (0.1859, 0.5722, 0.23), (0.1669, 0.5136, 0.1481), (0.2284, 1.442, 0.1255), (0.2188, 1.381, 0.23), (0.1924, 1.215, 0.3984), (0.1564, 0.9877, 0.46), (0.1205, 0.7605, 0.3984), (0.09412, 0.5942, 0.23), (0.08447, 0.5334, 0.1411), (1.102e-07, 1.46, 0.1116), (1.056e-07, 1.398, 0.23), (9.286e-08, 1.23, 0.3984), (7.55e-08, 1.0, 0.46), (5.813e-08, 0.77, 0.3984), (4.542e-08, 0.6016, 0.23), (4.077e-08, 0.54, 0.1239), (-0.2284, 1.442, 0.1033), (-0.2188, 1.381, 0.23), (-0.1924, 1.215, 0.3984), (-0.1564, 0.9877, 0.46), (-0.1205, 0.7605, 0.3984), (-0.09412, 0.5942, 0.23), (-0.08447, 0.5334, 0.1401), (-0.4512, 1.389, 0.003237), (-0.4321, 1.33, 0.23), (-0.3801, 1.17, 0.3984), (-0.309, 0.9511, 0.46), (-0.2379, 0.7323, 0.3984), (-0.1859, 0.5722, 0.23), (-0.1669, 0.5136, 0.02048), (-0.6628, 1.301, 0.1624), (-0.6348, 1.246, 0.23), (-0.5584, 1.096, 0.3984), (-0.454, 0.891, 0.46), (-0.3496, 0.6861, 0.3984), (-0.2731, 0.5361, 0.23), (-0.2452, 0.4811, 0.1438), (-0.8582, 1.181, 0.1606), (-0.8219, 1.131, 0.23), (-0.723, 0.9951, 0.3984), (-0.5878, 0.809, 0.46), (-0.4526, 0.6229, 0.3984), (-0.3536, 0.4867, 0.23), (-0.3174, 0.4369, 0.08961), (-1.032, 1.032, 0.06802), (-0.9888, 0.9888, 0.23), (-0.8697, 0.8697, 0.3984), (-0.7071, 0.7071, 0.46), (-0.5445, 0.5445, 0.3984), (-0.4254, 0.4254, 0.23), (-0.3818, 0.3818, 0.09968), (-1.181, 0.8582, 0.04829), (-1.131, 0.8219, 0.23), (-0.9951, 0.723, 0.3984), (-0.809, 0.5878, 0.46), (-0.6229, 0.4526, 0.3984), (-0.4867, 0.3536, 0.23), (-0.4369, 0.3174, 0.0649), (-1.301, 0.6628, 0.1926), (-1.246, 0.6348, 0.23), (-1.096, 0.5584, 0.3984), (-0.891, 0.454, 0.46), (-0.6861, 0.3496, 0.3984), (-0.5361, 0.2731, 0.23), (-0.4811, 0.2452, 0.09605), (-1.389, 0.4512, 0.05172), (-1.33, 0.4321, 0.23), (-1.17, 0.3801, 0.3984), (-0.9511, 0.309, 0.46), (-0.7323, 0.2379, 0.3984), (-0.5722, 0.1859, 0.23), (-0.5136, 0.1669, 0.1431), (-1.442, 0.2284, 0.1937), (-1.381, 0.2188, 0.23), (-1.215, 0.1924, 0.3984), (-0.9877, 0.1564, 0.46), (-0.7605, 0.1205, 0.3984), (-0.5942, 0.09412, 0.23), (-0.5334, 0.08447, 0.01605), (-1.46, 1.276e-07, 0.172), (-1.398, 1.222e-07, 0.23), (-1.23, 1.075e-07, 0.3984), (-1.0, 8.742e-08, 0.46), (-0.77, 6.732e-08, 0.3984), (-0.6016, 5.26e-08, 0.23), (-0.54, 4.721e-08, 0.1877), (-1.442, -0.2284, 0.1098), (-1.381, -0.2188, 0.23), (-1.215, -0.1924, 0.3984), (-0.9877, -0.1564, 0.46), (-0.7605, -0.1205, 0.3984), (-0.5942, -0.09412, 0.23), (-0.5334, -0.08447, 0.1394), (-1.389, -0.4512, 0.1493), (-1.33, -0.4321, 0.23), (-1.17, -0.3801, 0.3984), (-0.9511, -0.309, 0.46), (-0.7323, -0.2379, 0.3984), (-0.5722, -0.1859, 0.23), (-0.5136, -0.1669, 0.1278), (-1.301, -0.6628, 0.006012), (-1.246, -0.6348, 0.23), (-1.096, -0.5584, 0.3984), (-0.891, -0.454, 0.46), (-0.6861, -0.3496, 0.3984), (-0.5361, -0.2731, 0.23), (-0.4811, -0.2452, 0.09043), (-1.181, -0.8582, 0.08946), (-1.131, -0.8219, 0.23), (-0.9951, -0.723, 0.3984), (-0.809, -0.5878, 0.46), (-0.6229, -0.4526, 0.3984), (-0.4867, -0.3536, 0.23), (-0.4369, -0.3174, 0.01836), (-1.032, -1.032, 0.01309), (-0.9888, -0.9888, 0.23), (-0.8697, -0.8697, 0.3984), (-0.7071, -0.7071, 0.46), (-0.5445, -0.5445, 0.3984), (-0.4254, -0.4254, 0.23), (-0.3818, -0.3818, 0.1475), (-0.8582, -1.181, 0.07895), (-0.8219, -1.131, 0.23), (-0.723, -0.9951, 0.3984), (-0.5878, -0.809, 0.46), (-0.4526, -0.6229, 0.3984), (-0.3536, -0.4867, 0.23), (-0.3174, -0.4369, 0.04479), (-0.6628, -1.301, 0.04239), (-0.6348, -1.246, 0.23), (-0.5584, -1.096, 0.3984), (-0.454, -0.891, 0.46), (-0.3496, -0.6861, 0.3984), (-0.2731, -0.5361, 0.23), (-0.2452, -0.4811, 0.1336), (-0.4512, -1.389, 0.05777), (-0.4321, -1.33, 0.23), (-0.3801, -1.17, 0.3984), (-0.309, -0.9511, 0.46), (-0.2379, -0.7323, 0.3984), (-0.1859, -0.5722, 0.23), (-0.1669, -0.5136, 0.1145), (-0.2284, -1.442, 0.04016), (-0.2188, -1.381, 0.23), (-0.1924, -1.215, 0.3984), (-0.1564, -0.9877, 0.46), (-0.1205, -0.7605, 0.3984), (-0.09412, -0.5942, 0.23), (-0.08447, -0.5334, 0.1317), (1.102e-07, -1.46, 0.1678), (1.056e-07, -1.398, 0.23), (9.286e-08, -1.23, 0.3984), (7.55e-08, -1.0, 0.46), (5.813e-08, -0.77, 0.3984), (4.542e-08, -0.6016, 0.23), (4.077e-08, -0.54, 0.1633), (0.2284, -1.442, 0.1479), (0.2188, -1.381, 0.23), (0.1924, -1.215, 0.3984), (0.1564, -0.9877, 0.46), (0.1205, -0.7605, 0.3984), (0.09412, -0.5942, 0.23), (0.08447, -0.5334, 0.1593), (0.4512, -1.389, 0.1853), (0.4321, -1.33, 0.23), (0.3801, -1.17, 0.3984), (0.309, -0.9511, 0.46), (0.2379, -0.7323, 0.3984), (0.1859, -0.5722, 0.23), (0.1669, -0.5136, 0.02666), (0.6628, -1.301, 0.02029), (0.6348, -1.246, 0.23), (0.5584, -1.096, 0.3984), (0.454, -0.891, 0.46), (0.3496, -0.6861, 0.3984), (0.2731, -0.5361, 0.23), (0.2452, -0.4811, 0.1356), (0.5584, -1.096, -0.2076), (0.8582, -1.181, 0.1556), (0.8219, -1.131, 0.23), (0.723, -0.9951, 0.3984), (0.5878, -0.809, 0.46), (0.4526, -0.6229, 0.3984), (0.3536, -0.4867, 0.23), (0.3174, -0.4369, 0.0223), (1.032, -1.032, 0.1663), (0.9888, -0.9888, 0.23), (0.8697, -0.8697, 0.3984), (0.7071, -0.7071, 0.46), (0.5445, -0.5445, 0.3984), (0.4254, -0.4254, 0.23), (0.3818, -0.3818, 0.1855), (1.181, -0.8582, 0.1392), (1.131, -0.8219, 0.23), (0.9951, -0.723, 0.3984), (0.809, -0.5878, 0.46), (0.6229, -0.4526, 0.3984), (0.4867, -0.3536, 0.23), (0.4369, -0.3174, 0.03226), (1.301, -0.6628, 0.1112), (1.246, -0.6348, 0.23), (1.096, -0.5584, 0.3984), (0.891, -0.454, 0.46), (0.6861, -0.3496, 0.3984), (0.5361, -0.2731, 0.23), (0.4811, -0.2452, 0.02385), (1.389, -0.4512, 0.1065), (1.33, -0.4321, 0.23), (1.17, -0.3801, 0.3984), (0.9511, -0.309, 0.46), (0.7323, -0.2379, 0.3984), (0.5722, -0.1859, 0.23), (0.5136, -0.1669, 0.1558), (1.442, -0.2284, 0.0934), (1.381, -0.2188, 0.23), (1.215, -0.1924, 0.3984), (0.9877, -0.1564, 0.46), (0.7605, -0.1205, 0.3984), (0.5942, -0.09412, 0.23), (0.5334, -0.08447, 0.1546)], [], [(0, 1, 8, 7), (1, 2, 9, 8), (2, 3, 10, 9), (3, 4, 11, 10), (4, 5, 12, 11), (5, 6, 13, 12), (7, 8, 15, 14), (8, 9, 16, 15), (9, 10, 17, 16), (10, 11, 18, 17), (11, 12, 19, 18), (12, 13, 20, 19), (14, 15, 22, 21), (15, 16, 23, 22), (16, 17, 24, 23), (17, 18, 25, 24), (18, 19, 26, 25), (19, 20, 27, 26), (21, 22, 29, 28), (22, 23, 30, 29), (23, 24, 31, 30), (24, 25, 32, 31), (25, 26, 33, 32), (26, 27, 34, 33), (28, 29, 36, 35), (29, 30, 37, 36), (30, 31, 38, 37), (31, 32, 39, 38), (32, 33, 40, 39), (33, 34, 41, 40), (35, 36, 43, 42), (36, 37, 44, 43), (37, 38, 45, 44), (38, 39, 46, 45), (39, 40, 47, 46), (40, 41, 48, 47), (42, 43, 50, 49), (43, 44, 51, 50), (44, 45, 52, 51), (45, 46, 53, 52), (46, 47, 54, 53), (47, 48, 55, 54), (49, 50, 57, 56), (50, 51, 58, 57), (51, 52, 59, 58), (52, 53, 60, 59), (53, 54, 61, 60), (54, 55, 62, 61), (56, 57, 64, 63), (57, 58, 65, 64), (58, 59, 66, 65), (59, 60, 67, 66), (60, 61, 68, 67), (61, 62, 69, 68), (63, 64, 71, 70), (64, 65, 72, 71), (65, 66, 73, 72), (66, 67, 74, 73), (67, 68, 75, 74), (68, 69, 76, 75), (70, 71, 78, 77), (71, 72, 79, 78), (72, 73, 80, 79), (73, 74, 81, 80), (74, 75, 82, 81), (75, 76, 83, 82), (77, 78, 85, 84), (78, 79, 86, 85), (79, 80, 87, 86), (80, 81, 88, 87), (81, 82, 89, 88), (82, 83, 90, 89), (84, 85, 92, 91), (85, 86, 93, 92), (86, 87, 94, 93), (87, 88, 95, 94), (88, 89, 96, 95), (89, 90, 97, 96), (91, 92, 99, 98), (92, 93, 100, 99), (93, 94, 101, 100), (94, 95, 102, 101), (95, 96, 103, 102), (96, 97, 104, 103), (98, 99, 106, 105), (99, 100, 107, 106), (100, 101, 108, 107), (101, 102, 109, 108), (102, 103, 110, 109), (103, 104, 111, 110), (105, 106, 113, 112), (106, 107, 114, 113), (107, 108, 115, 114), (108, 109, 116, 115), (109, 110, 117, 116), (110, 111, 118, 117), (112, 113, 120, 119), (113, 114, 121, 120), (114, 115, 122, 121), (115, 116, 123, 122), (116, 117, 124, 123), (117, 118, 125, 124), (119, 120, 127, 126), (120, 121, 128, 127), (121, 122, 129, 128), (122, 123, 130, 129), (123, 124, 131, 130), (124, 125, 132, 131), (126, 127, 134, 133), (127, 128, 135, 134), (128, 129, 136, 135), (129, 130, 137, 136), (130, 131, 138, 137), (131, 132, 139, 138), (133, 134, 141, 140), (134, 135, 142, 141), (135, 136, 143, 142), (136, 137, 144, 143), (137, 138, 145, 144), (138, 139, 146, 145), (140, 141, 148, 147), (141, 142, 149, 148), (142, 143, 150, 149), (143, 144, 151, 150), (144, 145, 152, 151), (145, 146, 153, 152), (147, 148, 155, 154), (148, 149, 156, 155), (149, 150, 157, 156), (150, 151, 158, 157), (151, 152, 159, 158), (152, 153, 160, 159), (154, 155, 162, 161), (155, 156, 163, 162), (156, 157, 164, 163), (157, 158, 165, 164), (158, 159, 166, 165), (159, 160, 167, 166), (161, 162, 169, 168), (162, 163, 170, 169), (163, 164, 171, 170), (164, 165, 172, 171), (165, 166, 173, 172), (166, 167, 174, 173), (168, 169, 176, 175), (169, 170, 177, 176), (170, 171, 178, 177), (171, 172, 179, 178), (172, 173, 180, 179), (173, 174, 181, 180), (175, 176, 183, 182), (176, 177, 184, 183), (177, 178, 185, 184), (178, 179, 186, 185), (179, 180, 187, 186), (180, 181, 188, 187), (182, 183, 190, 189), (183, 184, 191, 190), (184, 185, 192, 191), (185, 186, 193, 192), (186, 187, 194, 193), (187, 188, 195, 194), (189, 190, 197, 196), (190, 191, 198, 197), (191, 192, 199, 198), (192, 193, 200, 199), (193, 194, 201, 200), (194, 195, 202, 201), (196, 197, 204, 203), (197, 198, 205, 204), (198, 199, 206, 205), (199, 200, 207, 206), (200, 201, 208, 207), (201, 202, 209, 208), (203, 204, 211, 210), (204, 205, 212, 211), (205, 206, 213, 212), (206, 207, 214, 213), (207, 208, 215, 214), (208, 209, 216, 215), (210, 211, 218, 217), (211, 212, 219, 218), (212, 213, 220, 219), (213, 214, 221, 220), (214, 215, 222, 221), (215, 216, 223, 222), (217, 218, 225, 224), (218, 219, 226, 225), (219, 220, 227, 226), (220, 221, 228, 227), (221, 222, 229, 228), (222, 223, 230, 229), (224, 225, 232, 231), (225, 226, 233, 232), (226, 227, 234, 233), (227, 228, 235, 234), (228, 229, 236, 235), (229, 230, 237, 236), (231, 232, 240, 239), (232, 233, 241, 240), (233, 234, 242, 241), (234, 235, 243, 242), (235, 236, 244, 243), (236, 237, 245, 244), (239, 240, 247, 246), (240, 241, 248, 247), (241, 242, 249, 248), (242, 243, 250, 249), (243, 244, 251, 250), (244, 245, 252, 251), (246, 247, 254, 253), (247, 248, 255, 254), (248, 249, 256, 255), (249, 250, 257, 256), (250, 251, 258, 257), (251, 252, 259, 258), (253, 254, 261, 260), (254, 255, 262, 261), (255, 256, 263, 262), (256, 257, 264, 263), (257, 258, 265, 264), (258, 259, 266, 265), (260, 261, 268, 267), (261, 262, 269, 268), (262, 263, 270, 269), (263, 264, 271, 270), (264, 265, 272, 271), (265, 266, 273, 272), (267, 268, 275, 274), (268, 269, 276, 275), (269, 270, 277, 276), (270, 271, 278, 277), (271, 272, 279, 278), (272, 273, 280, 279), (274, 275, 1, 0), (275, 276, 2, 1), (276, 277, 3, 2), (277, 278, 4, 3), (278, 279, 5, 4), (279, 280, 6, 5)])
me_torus_005.polygons.foreach_set('use_smooth', [True] * 240)
me_torus_005.materials.append(mat_material_012)
me_torus_005.use_remesh_preserve_volume = False
me_torus_005.use_remesh_preserve_attributes = False
me_torus_005.use_mirror_vertex_groups = False
me_torus_005.update()
me_torus_002 = bpy.data.meshes.new('Torus.002')
me_torus_002.from_pydata([(1.46, 0.0, 0.1034), (1.398, 0.0, 0.23), (1.23, 0.0, 0.3984), (1.0, 0.0, 0.46), (0.77, 0.0, 0.3984), (0.6016, 0.0, 0.23), (0.54, 0.0, 0.09506), (1.442, 0.2284, 0.06633), (1.381, 0.2188, 0.23), (1.215, 0.1924, 0.3984), (0.9877, 0.1564, 0.46), (0.7605, 0.1205, 0.3984), (0.5942, 0.09412, 0.23), (0.5334, 0.08447, 0.06294), (1.389, 0.4512, 0.166), (1.33, 0.4321, 0.23), (1.17, 0.3801, 0.3984), (0.9511, 0.309, 0.46), (0.7323, 0.2379, 0.3984), (0.5722, 0.1859, 0.23), (0.5136, 0.1669, 0.01034), (1.301, 0.6628, 0.04331), (1.246, 0.6348, 0.23), (1.096, 0.5584, 0.3984), (0.891, 0.454, 0.46), (0.6861, 0.3496, 0.3984), (0.5361, 0.2731, 0.23), (0.4811, 0.2452, 0.1207), (1.181, 0.8582, 0.06242), (1.131, 0.8219, 0.23), (0.9951, 0.723, 0.3984), (0.809, 0.5878, 0.46), (0.6229, 0.4526, 0.3984), (0.4867, 0.3536, 0.23), (0.4369, 0.3174, 0.06644), (1.032, 1.032, 0.07589), (0.9888, 0.9888, 0.23), (0.8697, 0.8697, 0.3984), (0.7071, 0.7071, 0.46), (0.5445, 0.5445, 0.3984), (0.4254, 0.4254, 0.23), (0.3818, 0.3818, 0.03948), (0.8582, 1.181, 0.01238), (0.8219, 1.131, 0.23), (0.723, 0.9951, 0.3984), (0.5878, 0.809, 0.46), (0.4526, 0.6229, 0.3984), (0.3536, 0.4867, 0.23), (0.3174, 0.4369, 0.04095), (0.6628, 1.301, 0.03298), (0.6348, 1.246, 0.23), (0.5584, 1.096, 0.3984), (0.454, 0.891, 0.46), (0.3496, 0.6861, 0.3984), (0.2731, 0.5361, 0.23), (0.2452, 0.4811, 0.03573), (0.4512, 1.389, 0.01422), (0.4321, 1.33, 0.23), (0.3801, 1.17, 0.3984), (0.309, 0.9511, 0.46), (0.2379, 0.7323, 0.3984), (0.1859, 0.5722, 0.23), (0.1669, 0.5136, 0.1481), (0.2284, 1.442, 0.1255), (0.2188, 1.381, 0.23), (0.1924, 1.215, 0.3984), (0.1564, 0.9877, 0.46), (0.1205, 0.7605, 0.3984), (0.09412, 0.5942, 0.23), (0.08447, 0.5334, 0.1411), (1.102e-07, 1.46, 0.1116), (1.056e-07, 1.398, 0.23), (9.286e-08, 1.23, 0.3984), (7.55e-08, 1.0, 0.46), (5.813e-08, 0.77, 0.3984), (4.542e-08, 0.6016, 0.23), (4.077e-08, 0.54, 0.1239), (-0.2284, 1.442, 0.1033), (-0.2188, 1.381, 0.23), (-0.1924, 1.215, 0.3984), (-0.1564, 0.9877, 0.46), (-0.1205, 0.7605, 0.3984), (-0.09412, 0.5942, 0.23), (-0.08447, 0.5334, 0.1401), (-0.4512, 1.389, 0.003237), (-0.4321, 1.33, 0.23), (-0.3801, 1.17, 0.3984), (-0.309, 0.9511, 0.46), (-0.2379, 0.7323, 0.3984), (-0.1859, 0.5722, 0.23), (-0.1669, 0.5136, 0.02048), (-0.6628, 1.301, 0.1624), (-0.6348, 1.246, 0.23), (-0.5584, 1.096, 0.3984), (-0.454, 0.891, 0.46), (-0.3496, 0.6861, 0.3984), (-0.2731, 0.5361, 0.23), (-0.2452, 0.4811, 0.1438), (-0.8582, 1.181, 0.1606), (-0.8219, 1.131, 0.23), (-0.723, 0.9951, 0.3984), (-0.5878, 0.809, 0.46), (-0.4526, 0.6229, 0.3984), (-0.3536, 0.4867, 0.23), (-0.3174, 0.4369, 0.08961), (-1.032, 1.032, 0.06802), (-0.9888, 0.9888, 0.23), (-0.8697, 0.8697, 0.3984), (-0.7071, 0.7071, 0.46), (-0.5445, 0.5445, 0.3984), (-0.4254, 0.4254, 0.23), (-0.3818, 0.3818, 0.09968), (-1.181, 0.8582, 0.04829), (-1.131, 0.8219, 0.23), (-0.9951, 0.723, 0.3984), (-0.809, 0.5878, 0.46), (-0.6229, 0.4526, 0.3984), (-0.4867, 0.3536, 0.23), (-0.4369, 0.3174, 0.0649), (-1.301, 0.6628, 0.1926), (-1.246, 0.6348, 0.23), (-1.096, 0.5584, 0.3984), (-0.891, 0.454, 0.46), (-0.6861, 0.3496, 0.3984), (-0.5361, 0.2731, 0.23), (-0.4811, 0.2452, 0.09605), (-1.389, 0.4512, 0.05172), (-1.33, 0.4321, 0.23), (-1.17, 0.3801, 0.3984), (-0.9511, 0.309, 0.46), (-0.7323, 0.2379, 0.3984), (-0.5722, 0.1859, 0.23), (-0.5136, 0.1669, 0.1431), (-1.442, 0.2284, 0.1937), (-1.381, 0.2188, 0.23), (-1.215, 0.1924, 0.3984), (-0.9877, 0.1564, 0.46), (-0.7605, 0.1205, 0.3984), (-0.5942, 0.09412, 0.23), (-0.5334, 0.08447, 0.01605), (-1.46, 1.276e-07, 0.172), (-1.398, 1.222e-07, 0.23), (-1.23, 1.075e-07, 0.3984), (-1.0, 8.742e-08, 0.46), (-0.77, 6.732e-08, 0.3984), (-0.6016, 5.26e-08, 0.23), (-0.54, 4.721e-08, 0.1877), (-1.442, -0.2284, 0.1098), (-1.381, -0.2188, 0.23), (-1.215, -0.1924, 0.3984), (-0.9877, -0.1564, 0.46), (-0.7605, -0.1205, 0.3984), (-0.5942, -0.09412, 0.23), (-0.5334, -0.08447, 0.1394), (-1.389, -0.4512, 0.1493), (-1.33, -0.4321, 0.23), (-1.17, -0.3801, 0.3984), (-0.9511, -0.309, 0.46), (-0.7323, -0.2379, 0.3984), (-0.5722, -0.1859, 0.23), (-0.5136, -0.1669, 0.1278), (-1.301, -0.6628, 0.006012), (-1.246, -0.6348, 0.23), (-1.096, -0.5584, 0.3984), (-0.891, -0.454, 0.46), (-0.6861, -0.3496, 0.3984), (-0.5361, -0.2731, 0.23), (-0.4811, -0.2452, 0.09043), (-1.181, -0.8582, 0.08946), (-1.131, -0.8219, 0.23), (-0.9951, -0.723, 0.3984), (-0.809, -0.5878, 0.46), (-0.6229, -0.4526, 0.3984), (-0.4867, -0.3536, 0.23), (-0.4369, -0.3174, 0.01836), (-1.032, -1.032, 0.01309), (-0.9888, -0.9888, 0.23), (-0.8697, -0.8697, 0.3984), (-0.7071, -0.7071, 0.46), (-0.5445, -0.5445, 0.3984), (-0.4254, -0.4254, 0.23), (-0.3818, -0.3818, 0.1475), (-0.8582, -1.181, 0.07895), (-0.8219, -1.131, 0.23), (-0.723, -0.9951, 0.3984), (-0.5878, -0.809, 0.46), (-0.4526, -0.6229, 0.3984), (-0.3536, -0.4867, 0.23), (-0.3174, -0.4369, 0.04479), (-0.6628, -1.301, 0.04239), (-0.6348, -1.246, 0.23), (-0.5584, -1.096, 0.3984), (-0.454, -0.891, 0.46), (-0.3496, -0.6861, 0.3984), (-0.2731, -0.5361, 0.23), (-0.2452, -0.4811, 0.1336), (-0.4512, -1.389, 0.05777), (-0.4321, -1.33, 0.23), (-0.3801, -1.17, 0.3984), (-0.309, -0.9511, 0.46), (-0.2379, -0.7323, 0.3984), (-0.1859, -0.5722, 0.23), (-0.1669, -0.5136, 0.1145), (-0.2284, -1.442, 0.04016), (-0.2188, -1.381, 0.23), (-0.1924, -1.215, 0.3984), (-0.1564, -0.9877, 0.46), (-0.1205, -0.7605, 0.3984), (-0.09412, -0.5942, 0.23), (-0.08447, -0.5334, 0.1317), (1.102e-07, -1.46, 0.1678), (1.056e-07, -1.398, 0.23), (9.286e-08, -1.23, 0.3984), (7.55e-08, -1.0, 0.46), (5.813e-08, -0.77, 0.3984), (4.542e-08, -0.6016, 0.23), (4.077e-08, -0.54, 0.1633), (0.2284, -1.442, 0.1479), (0.2188, -1.381, 0.23), (0.1924, -1.215, 0.3984), (0.1564, -0.9877, 0.46), (0.1205, -0.7605, 0.3984), (0.09412, -0.5942, 0.23), (0.08447, -0.5334, 0.1593), (0.4512, -1.389, 0.1853), (0.4321, -1.33, 0.23), (0.3801, -1.17, 0.3984), (0.309, -0.9511, 0.46), (0.2379, -0.7323, 0.3984), (0.1859, -0.5722, 0.23), (0.1669, -0.5136, 0.02666), (0.6628, -1.301, 0.02029), (0.6348, -1.246, 0.23), (0.5584, -1.096, 0.3984), (0.454, -0.891, 0.46), (0.3496, -0.6861, 0.3984), (0.2731, -0.5361, 0.23), (0.2452, -0.4811, 0.1356), (0.5584, -1.096, -0.2076), (0.8582, -1.181, 0.1556), (0.8219, -1.131, 0.23), (0.723, -0.9951, 0.3984), (0.5878, -0.809, 0.46), (0.4526, -0.6229, 0.3984), (0.3536, -0.4867, 0.23), (0.3174, -0.4369, 0.0223), (1.032, -1.032, 0.1663), (0.9888, -0.9888, 0.23), (0.8697, -0.8697, 0.3984), (0.7071, -0.7071, 0.46), (0.5445, -0.5445, 0.3984), (0.4254, -0.4254, 0.23), (0.3818, -0.3818, 0.1855), (1.181, -0.8582, 0.1392), (1.131, -0.8219, 0.23), (0.9951, -0.723, 0.3984), (0.809, -0.5878, 0.46), (0.6229, -0.4526, 0.3984), (0.4867, -0.3536, 0.23), (0.4369, -0.3174, 0.03226), (1.301, -0.6628, 0.1112), (1.246, -0.6348, 0.23), (1.096, -0.5584, 0.3984), (0.891, -0.454, 0.46), (0.6861, -0.3496, 0.3984), (0.5361, -0.2731, 0.23), (0.4811, -0.2452, 0.02385), (1.389, -0.4512, 0.1065), (1.33, -0.4321, 0.23), (1.17, -0.3801, 0.3984), (0.9511, -0.309, 0.46), (0.7323, -0.2379, 0.3984), (0.5722, -0.1859, 0.23), (0.5136, -0.1669, 0.1558), (1.442, -0.2284, 0.0934), (1.381, -0.2188, 0.23), (1.215, -0.1924, 0.3984), (0.9877, -0.1564, 0.46), (0.7605, -0.1205, 0.3984), (0.5942, -0.09412, 0.23), (0.5334, -0.08447, 0.1546)], [], [(0, 1, 8, 7), (1, 2, 9, 8), (2, 3, 10, 9), (3, 4, 11, 10), (4, 5, 12, 11), (5, 6, 13, 12), (7, 8, 15, 14), (8, 9, 16, 15), (9, 10, 17, 16), (10, 11, 18, 17), (11, 12, 19, 18), (12, 13, 20, 19), (14, 15, 22, 21), (15, 16, 23, 22), (16, 17, 24, 23), (17, 18, 25, 24), (18, 19, 26, 25), (19, 20, 27, 26), (21, 22, 29, 28), (22, 23, 30, 29), (23, 24, 31, 30), (24, 25, 32, 31), (25, 26, 33, 32), (26, 27, 34, 33), (28, 29, 36, 35), (29, 30, 37, 36), (30, 31, 38, 37), (31, 32, 39, 38), (32, 33, 40, 39), (33, 34, 41, 40), (35, 36, 43, 42), (36, 37, 44, 43), (37, 38, 45, 44), (38, 39, 46, 45), (39, 40, 47, 46), (40, 41, 48, 47), (42, 43, 50, 49), (43, 44, 51, 50), (44, 45, 52, 51), (45, 46, 53, 52), (46, 47, 54, 53), (47, 48, 55, 54), (49, 50, 57, 56), (50, 51, 58, 57), (51, 52, 59, 58), (52, 53, 60, 59), (53, 54, 61, 60), (54, 55, 62, 61), (56, 57, 64, 63), (57, 58, 65, 64), (58, 59, 66, 65), (59, 60, 67, 66), (60, 61, 68, 67), (61, 62, 69, 68), (63, 64, 71, 70), (64, 65, 72, 71), (65, 66, 73, 72), (66, 67, 74, 73), (67, 68, 75, 74), (68, 69, 76, 75), (70, 71, 78, 77), (71, 72, 79, 78), (72, 73, 80, 79), (73, 74, 81, 80), (74, 75, 82, 81), (75, 76, 83, 82), (77, 78, 85, 84), (78, 79, 86, 85), (79, 80, 87, 86), (80, 81, 88, 87), (81, 82, 89, 88), (82, 83, 90, 89), (84, 85, 92, 91), (85, 86, 93, 92), (86, 87, 94, 93), (87, 88, 95, 94), (88, 89, 96, 95), (89, 90, 97, 96), (91, 92, 99, 98), (92, 93, 100, 99), (93, 94, 101, 100), (94, 95, 102, 101), (95, 96, 103, 102), (96, 97, 104, 103), (98, 99, 106, 105), (99, 100, 107, 106), (100, 101, 108, 107), (101, 102, 109, 108), (102, 103, 110, 109), (103, 104, 111, 110), (105, 106, 113, 112), (106, 107, 114, 113), (107, 108, 115, 114), (108, 109, 116, 115), (109, 110, 117, 116), (110, 111, 118, 117), (112, 113, 120, 119), (113, 114, 121, 120), (114, 115, 122, 121), (115, 116, 123, 122), (116, 117, 124, 123), (117, 118, 125, 124), (119, 120, 127, 126), (120, 121, 128, 127), (121, 122, 129, 128), (122, 123, 130, 129), (123, 124, 131, 130), (124, 125, 132, 131), (126, 127, 134, 133), (127, 128, 135, 134), (128, 129, 136, 135), (129, 130, 137, 136), (130, 131, 138, 137), (131, 132, 139, 138), (133, 134, 141, 140), (134, 135, 142, 141), (135, 136, 143, 142), (136, 137, 144, 143), (137, 138, 145, 144), (138, 139, 146, 145), (140, 141, 148, 147), (141, 142, 149, 148), (142, 143, 150, 149), (143, 144, 151, 150), (144, 145, 152, 151), (145, 146, 153, 152), (147, 148, 155, 154), (148, 149, 156, 155), (149, 150, 157, 156), (150, 151, 158, 157), (151, 152, 159, 158), (152, 153, 160, 159), (154, 155, 162, 161), (155, 156, 163, 162), (156, 157, 164, 163), (157, 158, 165, 164), (158, 159, 166, 165), (159, 160, 167, 166), (161, 162, 169, 168), (162, 163, 170, 169), (163, 164, 171, 170), (164, 165, 172, 171), (165, 166, 173, 172), (166, 167, 174, 173), (168, 169, 176, 175), (169, 170, 177, 176), (170, 171, 178, 177), (171, 172, 179, 178), (172, 173, 180, 179), (173, 174, 181, 180), (175, 176, 183, 182), (176, 177, 184, 183), (177, 178, 185, 184), (178, 179, 186, 185), (179, 180, 187, 186), (180, 181, 188, 187), (182, 183, 190, 189), (183, 184, 191, 190), (184, 185, 192, 191), (185, 186, 193, 192), (186, 187, 194, 193), (187, 188, 195, 194), (189, 190, 197, 196), (190, 191, 198, 197), (191, 192, 199, 198), (192, 193, 200, 199), (193, 194, 201, 200), (194, 195, 202, 201), (196, 197, 204, 203), (197, 198, 205, 204), (198, 199, 206, 205), (199, 200, 207, 206), (200, 201, 208, 207), (201, 202, 209, 208), (203, 204, 211, 210), (204, 205, 212, 211), (205, 206, 213, 212), (206, 207, 214, 213), (207, 208, 215, 214), (208, 209, 216, 215), (210, 211, 218, 217), (211, 212, 219, 218), (212, 213, 220, 219), (213, 214, 221, 220), (214, 215, 222, 221), (215, 216, 223, 222), (217, 218, 225, 224), (218, 219, 226, 225), (219, 220, 227, 226), (220, 221, 228, 227), (221, 222, 229, 228), (222, 223, 230, 229), (224, 225, 232, 231), (225, 226, 233, 232), (226, 227, 234, 233), (227, 228, 235, 234), (228, 229, 236, 235), (229, 230, 237, 236), (231, 232, 240, 239), (232, 233, 241, 240), (233, 234, 242, 241), (234, 235, 243, 242), (235, 236, 244, 243), (236, 237, 245, 244), (239, 240, 247, 246), (240, 241, 248, 247), (241, 242, 249, 248), (242, 243, 250, 249), (243, 244, 251, 250), (244, 245, 252, 251), (246, 247, 254, 253), (247, 248, 255, 254), (248, 249, 256, 255), (249, 250, 257, 256), (250, 251, 258, 257), (251, 252, 259, 258), (253, 254, 261, 260), (254, 255, 262, 261), (255, 256, 263, 262), (256, 257, 264, 263), (257, 258, 265, 264), (258, 259, 266, 265), (260, 261, 268, 267), (261, 262, 269, 268), (262, 263, 270, 269), (263, 264, 271, 270), (264, 265, 272, 271), (265, 266, 273, 272), (267, 268, 275, 274), (268, 269, 276, 275), (269, 270, 277, 276), (270, 271, 278, 277), (271, 272, 279, 278), (272, 273, 280, 279), (274, 275, 1, 0), (275, 276, 2, 1), (276, 277, 3, 2), (277, 278, 4, 3), (278, 279, 5, 4), (279, 280, 6, 5)])
me_torus_002.polygons.foreach_set('use_smooth', [True] * 240)
me_torus_002.materials.append(mat_material_002)
me_torus_002.use_remesh_preserve_volume = False
me_torus_002.use_remesh_preserve_attributes = False
me_torus_002.use_mirror_vertex_groups = False
me_torus_002.update()
me_circle = bpy.data.meshes.new('Circle')
me_circle.from_pydata([(1.434e-07, 0.6243, 0.0), (-0.1218, 0.6123, 0.0), (-0.2389, 0.5768, 0.0), (-0.3469, 0.5191, 0.0), (-0.4415, 0.4415, 0.0), (-0.5191, 0.3469, 0.0), (-0.5768, 0.2389, 0.0), (-0.6123, 0.1218, 0.0), (-0.6243, 1.784e-08, 0.0), (-0.6123, -0.1218, 0.0), (-0.5768, -0.2389, 0.0), (-0.5191, -0.3469, 0.0), (-0.4415, -0.4415, 0.0), (-0.3469, -0.5191, 0.0), (-0.2389, -0.5768, 0.0), (-0.1218, -0.6123, 0.0), (2.105e-07, -0.6243, 0.0), (0.1218, -0.6123, 0.0), (0.2389, -0.5768, 0.0), (0.3469, -0.5191, 0.0), (0.4415, -0.4415, 0.0), (0.5191, -0.3469, 0.0), (0.5768, -0.2389, 0.0), (0.6123, -0.1218, 0.0), (0.6243, 6.225e-07, 0.0), (0.6123, 0.1218, 0.0), (0.5768, 0.2389, 0.0), (0.5191, 0.3469, 0.0), (0.4415, 0.4415, 0.0), (0.3469, 0.5191, 0.0), (0.2389, 0.5768, 0.0), (0.1218, 0.6123, 0.0), (-0.5559, 2.795, 0.0), (2.196e-07, 2.849, 0.0), (-1.09, 2.633, 0.0), (-1.583, 2.369, 0.0), (-2.015, 2.015, 0.0), (-2.369, 1.583, 0.0), (-2.633, 1.09, 0.0), (-2.795, 0.5559, 0.0), (-2.849, -3.119e-07, 0.0), (-2.795, -0.5559, 0.0), (-2.633, -1.09, 0.0), (-2.369, -1.583, 0.0), (-2.015, -2.015, 0.0), (-1.583, -2.369, 0.0), (-1.09, -2.633, 0.0), (-0.5559, -2.795, 0.0), (1.148e-06, -2.849, 0.0), (0.5559, -2.795, 0.0), (1.09, -2.633, 0.0), (1.583, -2.369, 0.0), (2.015, -2.015, 0.0), (2.369, -1.583, 0.0), (2.633, -1.09, 0.0), (2.795, -0.5559, 0.0), (2.849, 2.224e-06, 0.0), (2.795, 0.5559, 0.0), (2.633, 1.09, 0.0), (2.369, 1.583, 0.0), (2.015, 2.015, 0.0), (1.583, 2.369, 0.0), (1.09, 2.633, 0.0), (0.5559, 2.795, 0.0), (-0.1951, 0.9808, 0.0), (0.0, 1.0, 0.0), (-0.3827, 0.9239, 0.0), (-0.5556, 0.8315, 0.0), (-0.7071, 0.7071, 0.0), (-0.8315, 0.5556, 0.0), (-0.9239, 0.3827, 0.0), (-0.9808, 0.1951, 0.0), (-1.0, 7.55e-08, 0.0), (-0.9808, -0.1951, 0.0), (-0.9239, -0.3827, 0.0), (-0.8315, -0.5556, 0.0), (-0.7071, -0.7071, 0.0), (-0.5556, -0.8315, 0.0), (-0.3827, -0.9239, 0.0), (-0.1951, -0.9808, 0.0), (3.258e-07, -1.0, 0.0), (0.1951, -0.9808, 0.0), (0.3827, -0.9239, 0.0), (0.5556, -0.8315, 0.0), (0.7071, -0.7071, 0.0), (0.8315, -0.5556, 0.0), (0.9239, -0.3827, 0.0), (0.9808, -0.1951, 0.0), (1.0, 9.656e-07, 0.0), (0.9808, 0.1951, 0.0), (0.9239, 0.3827, 0.0), (0.8315, 0.5556, 0.0), (0.7071, 0.7071, 0.0), (0.5556, 0.8315, 0.0), (0.3827, 0.9239, 0.0), (0.1951, 0.9808, 0.0), (1.577, -2.36, 0.0), (1.086, -2.622, 0.0), (-2.622, 1.086, 0.0), (-2.36, 1.577, 0.0), (2.007, -2.007, 0.0), (-2.784, 0.5538, 0.0), (2.36, -1.577, 0.0), (-2.839, -3.097e-07, 0.0), (2.622, -1.086, 0.0), (-2.784, -0.5538, 0.0), (2.784, -0.5538, 0.0), (-2.622, -1.086, 0.0), (2.839, 2.217e-06, 0.0), (-2.36, -1.577, 0.0), (2.784, 0.5538, 0.0), (-2.007, -2.007, 0.0), (2.622, 1.086, 0.0), (-1.577, -2.36, 0.0), (2.36, 1.577, 0.0), (-1.086, -2.622, 0.0), (-0.5538, 2.784, 0.0), (2.183e-07, 2.839, 0.0), (2.007, 2.007, 0.0), (-0.5538, -2.784, 0.0), (-1.086, 2.622, 0.0), (1.577, 2.36, 0.0), (1.143e-06, -2.839, 0.0), (-1.577, 2.36, 0.0), (1.086, 2.622, 0.0), (0.5538, -2.784, 0.0), (-2.007, 2.007, 0.0), (0.5538, 2.784, 0.0)], [], [(0, 31, 30, 29, 28, 27, 26, 25, 24, 23, 22, 21, 20, 19, 18, 17, 16, 15, 14, 13, 12, 11, 10, 9, 8, 7, 6, 5, 4, 3, 2, 1), (97, 96, 51, 50), (99, 98, 38, 37), (96, 100, 52, 51), (98, 101, 39, 38), (100, 102, 53, 52), (101, 103, 40, 39), (102, 104, 54, 53), (103, 105, 41, 40), (104, 106, 55, 54), (105, 107, 42, 41), (106, 108, 56, 55), (107, 109, 43, 42), (108, 110, 57, 56), (109, 111, 44, 43), (110, 112, 58, 57), (111, 113, 45, 44), (112, 114, 59, 58), (113, 115, 46, 45), (117, 116, 32, 33), (114, 118, 60, 59), (115, 119, 47, 46), (116, 120, 34, 32), (118, 121, 61, 60), (119, 122, 48, 47), (120, 123, 35, 34), (121, 124, 62, 61), (122, 125, 49, 48), (123, 126, 36, 35), (124, 127, 63, 62), (125, 97, 50, 49), (126, 99, 37, 36), (127, 117, 33, 63), (0, 1, 64, 65), (1, 2, 66, 64), (2, 3, 67, 66), (3, 4, 68, 67), (4, 5, 69, 68), (5, 6, 70, 69), (6, 7, 71, 70), (7, 8, 72, 71), (8, 9, 73, 72), (9, 10, 74, 73), (10, 11, 75, 74), (11, 12, 76, 75), (12, 13, 77, 76), (13, 14, 78, 77), (14, 15, 79, 78), (15, 16, 80, 79), (16, 17, 81, 80), (17, 18, 82, 81), (18, 19, 83, 82), (19, 20, 84, 83), (20, 21, 85, 84), (21, 22, 86, 85), (22, 23, 87, 86), (23, 24, 88, 87), (24, 25, 89, 88), (25, 26, 90, 89), (26, 27, 91, 90), (27, 28, 92, 91), (28, 29, 93, 92), (29, 30, 94, 93), (30, 31, 95, 94), (31, 0, 65, 95), (95, 65, 117, 127), (68, 69, 99, 126), (81, 82, 97, 125), (94, 95, 127, 124), (67, 68, 126, 123), (80, 81, 125, 122), (93, 94, 124, 121), (66, 67, 123, 120), (79, 80, 122, 119), (92, 93, 121, 118), (64, 66, 120, 116), (78, 79, 119, 115), (91, 92, 118, 114), (65, 64, 116, 117), (77, 78, 115, 113), (90, 91, 114, 112), (76, 77, 113, 111), (89, 90, 112, 110), (75, 76, 111, 109), (88, 89, 110, 108), (74, 75, 109, 107), (87, 88, 108, 106), (73, 74, 107, 105), (86, 87, 106, 104), (72, 73, 105, 103), (85, 86, 104, 102), (71, 72, 103, 101), (84, 85, 102, 100), (70, 71, 101, 98), (83, 84, 100, 96), (69, 70, 98, 99), (82, 83, 96, 97)])
me_circle.materials.append(mat_material_003)
me_circle.use_remesh_preserve_volume = False
me_circle.use_remesh_preserve_attributes = False
me_circle.use_mirror_vertex_groups = False
me_circle.update()
me_cylinder_008 = bpy.data.meshes.new('Cylinder.008')
me_cylinder_008.from_pydata([(0.0, -0.031, 0.0), (0.0, -0.031, 0.07107), (-0.02192, -0.02192, 0.0), (-0.02192, -0.02192, 0.07107), (-0.031, 1.355e-09, 0.0), (-0.031, 1.355e-09, 0.07107), (-0.02192, 0.02192, 0.0), (-0.02192, 0.02192, 0.07107), (0.0, 0.031, 0.0), (2.71e-09, 0.031, 0.07107), (0.02192, 0.02192, 0.0), (0.02192, 0.02192, 0.07107), (0.031, -3.697e-10, 0.0), (0.031, -3.697e-10, 0.07107), (0.02192, -0.02192, 0.0), (0.02192, -0.02192, 0.07107), (-0.01227, -0.01227, 0.07954), (-1.752e-09, -0.01736, 0.07954), (-0.01736, 6.57e-10, 0.07954), (-0.01227, 0.01227, 0.07954), (-2.35e-10, 0.01736, 0.07954), (0.01227, 0.01227, 0.07954), (0.01736, -3.086e-10, 0.07954), (0.01227, -0.01227, 0.07954)], [], [(0, 1, 3, 2), (2, 3, 5, 4), (4, 5, 7, 6), (6, 7, 9, 8), (8, 9, 11, 10), (10, 11, 13, 12), (9, 7, 19, 20), (12, 13, 15, 14), (14, 15, 1, 0), (16, 17, 23, 22, 21, 20, 19, 18), (15, 13, 22, 23), (5, 3, 16, 18), (11, 9, 20, 21), (1, 15, 23, 17), (3, 1, 17, 16), (7, 5, 18, 19), (13, 11, 21, 22)])
me_cylinder_008.polygons.foreach_set('use_smooth', [True] * 17)
me_cylinder_008.materials.append(mat_material_010)
me_cylinder_008.use_remesh_preserve_volume = False
me_cylinder_008.use_remesh_preserve_attributes = False
me_cylinder_008.use_mirror_vertex_groups = False
me_cylinder_008.update()
me_cylinder_007 = bpy.data.meshes.new('Cylinder.007')
me_cylinder_007.from_pydata([(0.0, -0.031, 0.0), (0.0, -0.031, 0.07107), (-0.02192, -0.02192, 0.0), (-0.02192, -0.02192, 0.07107), (-0.031, 1.355e-09, 0.0), (-0.031, 1.355e-09, 0.07107), (-0.02192, 0.02192, 0.0), (-0.02192, 0.02192, 0.07107), (0.0, 0.031, 0.0), (2.71e-09, 0.031, 0.07107), (0.02192, 0.02192, 0.0), (0.02192, 0.02192, 0.07107), (0.031, -3.697e-10, 0.0), (0.031, -3.697e-10, 0.07107), (0.02192, -0.02192, 0.0), (0.02192, -0.02192, 0.07107), (-0.01227, -0.01227, 0.07954), (-1.752e-09, -0.01736, 0.07954), (-0.01736, 6.57e-10, 0.07954), (-0.01227, 0.01227, 0.07954), (-2.35e-10, 0.01736, 0.07954), (0.01227, 0.01227, 0.07954), (0.01736, -3.086e-10, 0.07954), (0.01227, -0.01227, 0.07954)], [], [(0, 1, 3, 2), (2, 3, 5, 4), (4, 5, 7, 6), (6, 7, 9, 8), (8, 9, 11, 10), (10, 11, 13, 12), (9, 7, 19, 20), (12, 13, 15, 14), (14, 15, 1, 0), (16, 17, 23, 22, 21, 20, 19, 18), (15, 13, 22, 23), (5, 3, 16, 18), (11, 9, 20, 21), (1, 15, 23, 17), (3, 1, 17, 16), (7, 5, 18, 19), (13, 11, 21, 22)])
me_cylinder_007.polygons.foreach_set('use_smooth', [True] * 17)
me_cylinder_007.materials.append(mat_material_011)
me_cylinder_007.use_remesh_preserve_volume = False
me_cylinder_007.use_remesh_preserve_attributes = False
me_cylinder_007.use_mirror_vertex_groups = False
me_cylinder_007.update()
me_cylinder_006 = bpy.data.meshes.new('Cylinder.006')
me_cylinder_006.from_pydata([(0.0, -0.031, 0.0), (0.0, -0.031, 0.07107), (-0.02192, -0.02192, 0.0), (-0.02192, -0.02192, 0.07107), (-0.031, 1.355e-09, 0.0), (-0.031, 1.355e-09, 0.07107), (-0.02192, 0.02192, 0.0), (-0.02192, 0.02192, 0.07107), (0.0, 0.031, 0.0), (2.71e-09, 0.031, 0.07107), (0.02192, 0.02192, 0.0), (0.02192, 0.02192, 0.07107), (0.031, -3.697e-10, 0.0), (0.031, -3.697e-10, 0.07107), (0.02192, -0.02192, 0.0), (0.02192, -0.02192, 0.07107), (-0.01227, -0.01227, 0.07954), (-1.752e-09, -0.01736, 0.07954), (-0.01736, 6.57e-10, 0.07954), (-0.01227, 0.01227, 0.07954), (-2.35e-10, 0.01736, 0.07954), (0.01227, 0.01227, 0.07954), (0.01736, -3.086e-10, 0.07954), (0.01227, -0.01227, 0.07954)], [], [(0, 1, 3, 2), (2, 3, 5, 4), (4, 5, 7, 6), (6, 7, 9, 8), (8, 9, 11, 10), (10, 11, 13, 12), (9, 7, 19, 20), (12, 13, 15, 14), (14, 15, 1, 0), (16, 17, 23, 22, 21, 20, 19, 18), (15, 13, 22, 23), (5, 3, 16, 18), (11, 9, 20, 21), (1, 15, 23, 17), (3, 1, 17, 16), (7, 5, 18, 19), (13, 11, 21, 22)])
me_cylinder_006.polygons.foreach_set('use_smooth', [True] * 17)
me_cylinder_006.materials.append(mat_material_010)
me_cylinder_006.use_remesh_preserve_volume = False
me_cylinder_006.use_remesh_preserve_attributes = False
me_cylinder_006.use_mirror_vertex_groups = False
me_cylinder_006.update()
me_cylinder_005 = bpy.data.meshes.new('Cylinder.005')
me_cylinder_005.from_pydata([(0.0, -0.031, 0.0), (0.0, -0.031, 0.07107), (-0.02192, -0.02192, 0.0), (-0.02192, -0.02192, 0.07107), (-0.031, 1.355e-09, 0.0), (-0.031, 1.355e-09, 0.07107), (-0.02192, 0.02192, 0.0), (-0.02192, 0.02192, 0.07107), (0.0, 0.031, 0.0), (2.71e-09, 0.031, 0.07107), (0.02192, 0.02192, 0.0), (0.02192, 0.02192, 0.07107), (0.031, -3.697e-10, 0.0), (0.031, -3.697e-10, 0.07107), (0.02192, -0.02192, 0.0), (0.02192, -0.02192, 0.07107), (-0.01227, -0.01227, 0.07954), (-1.752e-09, -0.01736, 0.07954), (-0.01736, 6.57e-10, 0.07954), (-0.01227, 0.01227, 0.07954), (-2.35e-10, 0.01736, 0.07954), (0.01227, 0.01227, 0.07954), (0.01736, -3.086e-10, 0.07954), (0.01227, -0.01227, 0.07954)], [], [(0, 1, 3, 2), (2, 3, 5, 4), (4, 5, 7, 6), (6, 7, 9, 8), (8, 9, 11, 10), (10, 11, 13, 12), (9, 7, 19, 20), (12, 13, 15, 14), (14, 15, 1, 0), (16, 17, 23, 22, 21, 20, 19, 18), (15, 13, 22, 23), (5, 3, 16, 18), (11, 9, 20, 21), (1, 15, 23, 17), (3, 1, 17, 16), (7, 5, 18, 19), (13, 11, 21, 22)])
me_cylinder_005.polygons.foreach_set('use_smooth', [True] * 17)
me_cylinder_005.materials.append(mat_material_009)
me_cylinder_005.use_remesh_preserve_volume = False
me_cylinder_005.use_remesh_preserve_attributes = False
me_cylinder_005.use_mirror_vertex_groups = False
me_cylinder_005.update()
me_cylinder_004 = bpy.data.meshes.new('Cylinder.004')
me_cylinder_004.from_pydata([(0.0, -0.031, 0.0), (0.0, -0.031, 0.07107), (-0.02192, -0.02192, 0.0), (-0.02192, -0.02192, 0.07107), (-0.031, 1.355e-09, 0.0), (-0.031, 1.355e-09, 0.07107), (-0.02192, 0.02192, 0.0), (-0.02192, 0.02192, 0.07107), (0.0, 0.031, 0.0), (2.71e-09, 0.031, 0.07107), (0.02192, 0.02192, 0.0), (0.02192, 0.02192, 0.07107), (0.031, -3.697e-10, 0.0), (0.031, -3.697e-10, 0.07107), (0.02192, -0.02192, 0.0), (0.02192, -0.02192, 0.07107), (-0.01227, -0.01227, 0.07954), (-1.752e-09, -0.01736, 0.07954), (-0.01736, 6.57e-10, 0.07954), (-0.01227, 0.01227, 0.07954), (-2.35e-10, 0.01736, 0.07954), (0.01227, 0.01227, 0.07954), (0.01736, -3.086e-10, 0.07954), (0.01227, -0.01227, 0.07954)], [], [(0, 1, 3, 2), (2, 3, 5, 4), (4, 5, 7, 6), (6, 7, 9, 8), (8, 9, 11, 10), (10, 11, 13, 12), (9, 7, 19, 20), (12, 13, 15, 14), (14, 15, 1, 0), (16, 17, 23, 22, 21, 20, 19, 18), (15, 13, 22, 23), (5, 3, 16, 18), (11, 9, 20, 21), (1, 15, 23, 17), (3, 1, 17, 16), (7, 5, 18, 19), (13, 11, 21, 22)])
me_cylinder_004.polygons.foreach_set('use_smooth', [True] * 17)
me_cylinder_004.materials.append(mat_material_008)
me_cylinder_004.use_remesh_preserve_volume = False
me_cylinder_004.use_remesh_preserve_attributes = False
me_cylinder_004.use_mirror_vertex_groups = False
me_cylinder_004.update()
me_cylinder_003 = bpy.data.meshes.new('Cylinder.003')
me_cylinder_003.from_pydata([(0.0, -0.031, 0.0), (0.0, -0.031, 0.07107), (-0.02192, -0.02192, 0.0), (-0.02192, -0.02192, 0.07107), (-0.031, 1.355e-09, 0.0), (-0.031, 1.355e-09, 0.07107), (-0.02192, 0.02192, 0.0), (-0.02192, 0.02192, 0.07107), (0.0, 0.031, 0.0), (2.71e-09, 0.031, 0.07107), (0.02192, 0.02192, 0.0), (0.02192, 0.02192, 0.07107), (0.031, -3.697e-10, 0.0), (0.031, -3.697e-10, 0.07107), (0.02192, -0.02192, 0.0), (0.02192, -0.02192, 0.07107), (-0.01227, -0.01227, 0.07954), (-1.752e-09, -0.01736, 0.07954), (-0.01736, 6.57e-10, 0.07954), (-0.01227, 0.01227, 0.07954), (-2.35e-10, 0.01736, 0.07954), (0.01227, 0.01227, 0.07954), (0.01736, -3.086e-10, 0.07954), (0.01227, -0.01227, 0.07954)], [], [(0, 1, 3, 2), (2, 3, 5, 4), (4, 5, 7, 6), (6, 7, 9, 8), (8, 9, 11, 10), (10, 11, 13, 12), (9, 7, 19, 20), (12, 13, 15, 14), (14, 15, 1, 0), (16, 17, 23, 22, 21, 20, 19, 18), (15, 13, 22, 23), (5, 3, 16, 18), (11, 9, 20, 21), (1, 15, 23, 17), (3, 1, 17, 16), (7, 5, 18, 19), (13, 11, 21, 22)])
me_cylinder_003.polygons.foreach_set('use_smooth', [True] * 17)
me_cylinder_003.materials.append(mat_material_006)
me_cylinder_003.use_remesh_preserve_volume = False
me_cylinder_003.use_remesh_preserve_attributes = False
me_cylinder_003.use_mirror_vertex_groups = False
me_cylinder_003.update()
me_cylinder_002 = bpy.data.meshes.new('Cylinder.002')
me_cylinder_002.from_pydata([(0.0, -0.031, 0.0), (0.0, -0.031, 0.07107), (-0.02192, -0.02192, 0.0), (-0.02192, -0.02192, 0.07107), (-0.031, 1.355e-09, 0.0), (-0.031, 1.355e-09, 0.07107), (-0.02192, 0.02192, 0.0), (-0.02192, 0.02192, 0.07107), (0.0, 0.031, 0.0), (2.71e-09, 0.031, 0.07107), (0.02192, 0.02192, 0.0), (0.02192, 0.02192, 0.07107), (0.031, -3.697e-10, 0.0), (0.031, -3.697e-10, 0.07107), (0.02192, -0.02192, 0.0), (0.02192, -0.02192, 0.07107), (-0.01227, -0.01227, 0.07954), (-1.752e-09, -0.01736, 0.07954), (-0.01736, 6.57e-10, 0.07954), (-0.01227, 0.01227, 0.07954), (-2.35e-10, 0.01736, 0.07954), (0.01227, 0.01227, 0.07954), (0.01736, -3.086e-10, 0.07954), (0.01227, -0.01227, 0.07954)], [], [(0, 1, 3, 2), (2, 3, 5, 4), (4, 5, 7, 6), (6, 7, 9, 8), (8, 9, 11, 10), (10, 11, 13, 12), (9, 7, 19, 20), (12, 13, 15, 14), (14, 15, 1, 0), (16, 17, 23, 22, 21, 20, 19, 18), (15, 13, 22, 23), (5, 3, 16, 18), (11, 9, 20, 21), (1, 15, 23, 17), (3, 1, 17, 16), (7, 5, 18, 19), (13, 11, 21, 22)])
me_cylinder_002.polygons.foreach_set('use_smooth', [True] * 17)
me_cylinder_002.materials.append(mat_material_006)
me_cylinder_002.use_remesh_preserve_volume = False
me_cylinder_002.use_remesh_preserve_attributes = False
me_cylinder_002.use_mirror_vertex_groups = False
me_cylinder_002.update()
me_cylinder = bpy.data.meshes.new('Cylinder')
me_cylinder.from_pydata([(0.0, -0.031, 0.0), (0.0, -0.031, 0.07107), (-0.02192, -0.02192, 0.0), (-0.02192, -0.02192, 0.07107), (-0.031, 1.355e-09, 0.0), (-0.031, 1.355e-09, 0.07107), (-0.02192, 0.02192, 0.0), (-0.02192, 0.02192, 0.07107), (0.0, 0.031, 0.0), (2.71e-09, 0.031, 0.07107), (0.02192, 0.02192, 0.0), (0.02192, 0.02192, 0.07107), (0.031, -3.697e-10, 0.0), (0.031, -3.697e-10, 0.07107), (0.02192, -0.02192, 0.0), (0.02192, -0.02192, 0.07107), (-0.01227, -0.01227, 0.07954), (-1.752e-09, -0.01736, 0.07954), (-0.01736, 6.57e-10, 0.07954), (-0.01227, 0.01227, 0.07954), (-2.35e-10, 0.01736, 0.07954), (0.01227, 0.01227, 0.07954), (0.01736, -3.086e-10, 0.07954), (0.01227, -0.01227, 0.07954)], [], [(0, 1, 3, 2), (2, 3, 5, 4), (4, 5, 7, 6), (6, 7, 9, 8), (8, 9, 11, 10), (10, 11, 13, 12), (9, 7, 19, 20), (12, 13, 15, 14), (14, 15, 1, 0), (16, 17, 23, 22, 21, 20, 19, 18), (15, 13, 22, 23), (5, 3, 16, 18), (11, 9, 20, 21), (1, 15, 23, 17), (3, 1, 17, 16), (7, 5, 18, 19), (13, 11, 21, 22)])
me_cylinder.polygons.foreach_set('use_smooth', [True] * 17)
me_cylinder.materials.append(mat_material_001)
me_cylinder.use_remesh_preserve_volume = False
me_cylinder.use_remesh_preserve_attributes = False
me_cylinder.use_mirror_vertex_groups = False
me_cylinder.update()

# ---- objects
ob_torus_004 = bpy.data.objects.new('Torus.004', me_torus_004)
ob_torus_003 = bpy.data.objects.new('Torus.003', me_torus_003)
ob_torus_005 = bpy.data.objects.new('Torus.005', me_torus_005)
ob_torus_002 = bpy.data.objects.new('Torus.002', me_torus_002)
ob_circle = bpy.data.objects.new('Circle', me_circle)
ob_cylinder_008 = bpy.data.objects.new('Cylinder.008', me_cylinder_008)
ob_cylinder_007 = bpy.data.objects.new('Cylinder.007', me_cylinder_007)
ob_cylinder_006 = bpy.data.objects.new('Cylinder.006', me_cylinder_006)
ob_cylinder_005 = bpy.data.objects.new('Cylinder.005', me_cylinder_005)
ob_cylinder_004 = bpy.data.objects.new('Cylinder.004', me_cylinder_004)
ob_cylinder_003 = bpy.data.objects.new('Cylinder.003', me_cylinder_003)
ob_cylinder_002 = bpy.data.objects.new('Cylinder.002', me_cylinder_002)
ob_cylinder_001 = bpy.data.objects.new('Cylinder.001', me_cylinder)

# ---- transforms, parenting, visibility, modifiers, constraints
ob_torus_004.location = (-0.1009, 0.9485, 0.7616)
ob_torus_004.rotation_euler = (-12.59, -0.06126, 2.552)
ob_torus_004.lineart.crease_threshold = 0.0
_m = ob_torus_004.modifiers.new('Subsurf', 'SUBSURF')
_m.uv_smooth = 'PRESERVE_CORNERS'
_m.quality = 2
_m.levels = 2
_m.show_only_control_edges = False
ob_torus_003.location = (-2.325, 0.4876, 1.055)
ob_torus_003.rotation_euler = (0.1047, -0.5245, -0.2573)
ob_torus_003.lineart.crease_threshold = 0.0
_m = ob_torus_003.modifiers.new('Subsurf', 'SUBSURF')
_m.uv_smooth = 'PRESERVE_CORNERS'
_m.quality = 2
_m.levels = 2
_m.show_only_control_edges = False
ob_torus_005.location = (-0.1009, 0.9485, 0.7616)
ob_torus_005.rotation_euler = (-12.59, -0.06126, 2.552)
ob_torus_005.lineart.crease_threshold = 0.0
_vg = ob_torus_005.vertex_groups.new(name='Group')
_m = ob_torus_005.modifiers.new('Solidify', 'SOLIDIFY')
_m.thickness = 0.026
_m.nonmanifold_thickness_mode = 'FIXED'
_m.nonmanifold_merge_threshold = 0.0003
_m = ob_torus_005.modifiers.new('Subsurf', 'SUBSURF')
_m.uv_smooth = 'PRESERVE_CORNERS'
_m.levels = 2
_m.render_levels = 4
_m.show_only_control_edges = False
_m = ob_torus_005.modifiers.new('ParticleSystem 1', 'PARTICLE_SYSTEM')
ob_torus_002.location = (-2.357, 0.4792, 1.071)
ob_torus_002.rotation_euler = (0.1047, -0.5245, -0.2573)
ob_torus_002.lineart.crease_threshold = 0.0
_vg = ob_torus_002.vertex_groups.new(name='Group')
_m = ob_torus_002.modifiers.new('Solidify', 'SOLIDIFY')
_m.thickness = 0.026
_m.nonmanifold_thickness_mode = 'FIXED'
_m.nonmanifold_merge_threshold = 0.0003
_m = ob_torus_002.modifiers.new('Subsurf', 'SUBSURF')
_m.uv_smooth = 'PRESERVE_CORNERS'
_m.levels = 2
_m.render_levels = 4
_m.show_only_control_edges = False
_m = ob_torus_002.modifiers.new('ParticleSystem 1', 'PARTICLE_SYSTEM')
ob_circle.location = (-0.949, 0.4636, 0.173)
ob_circle.rotation_euler = (-6.324, 0.05104, 3.913)
ob_circle.scale = (1.065, 1.065, 1.065)
ob_circle.lineart.crease_threshold = 0.0
_m = ob_circle.modifiers.new('Subsurf', 'SUBSURF')
_m.uv_smooth = 'PRESERVE_CORNERS'
_m.quality = 2
_m.levels = 2
_m.show_only_control_edges = False
_m = ob_circle.modifiers.new('Solidify', 'SOLIDIFY')
_m.thickness = 0.05
_m.nonmanifold_thickness_mode = 'FIXED'
_m.nonmanifold_merge_threshold = 0.0003
_m = ob_circle.modifiers.new('ParticleSystem 1', 'PARTICLE_SYSTEM')
ob_cylinder_008.location = (-2.53, -2.236, 0.8303)
ob_cylinder_008.scale = (1.0, 1.0, 0.5276)
ob_cylinder_008.lineart.crease_threshold = 0.0
_m = ob_cylinder_008.modifiers.new('Mirror', 'MIRROR')
_m.use_axis = (True, False, True)
_m.use_clip = True
ob_cylinder_007.location = (-2.378, -2.139, 0.8166)
ob_cylinder_007.lineart.crease_threshold = 0.0
_m = ob_cylinder_007.modifiers.new('Mirror', 'MIRROR')
_m.use_axis = (True, False, True)
_m.use_clip = True
ob_cylinder_006.location = (-2.482, -2.063, 0.9092)
ob_cylinder_006.scale = (1.0, 1.0, 0.5276)
ob_cylinder_006.lineart.crease_threshold = 0.0
_m = ob_cylinder_006.modifiers.new('Mirror', 'MIRROR')
_m.use_axis = (True, False, True)
_m.use_clip = True
ob_cylinder_005.location = (-2.387, -1.928, 0.9186)
ob_cylinder_005.lineart.crease_threshold = 0.0
_m = ob_cylinder_005.modifiers.new('Mirror', 'MIRROR')
_m.use_axis = (True, False, True)
_m.use_clip = True
ob_cylinder_004.location = (-2.234, -1.584, 0.9368)
ob_cylinder_004.lineart.crease_threshold = 0.0
_m = ob_cylinder_004.modifiers.new('Mirror', 'MIRROR')
_m.use_axis = (True, False, True)
_m.use_clip = True
ob_cylinder_003.location = (-2.327, -1.74, 0.9442)
ob_cylinder_003.scale = (1.0, 1.0, 0.5276)
ob_cylinder_003.lineart.crease_threshold = 0.0
_m = ob_cylinder_003.modifiers.new('Mirror', 'MIRROR')
_m.use_axis = (True, False, True)
_m.use_clip = True
ob_cylinder_002.location = (-2.179, -1.389, 0.9485)
ob_cylinder_002.scale = (1.0, 1.0, 0.5276)
ob_cylinder_002.lineart.crease_threshold = 0.0
_m = ob_cylinder_002.modifiers.new('Mirror', 'MIRROR')
_m.use_axis = (True, False, True)
_m.use_clip = True
ob_cylinder_001.location = (-2.085, -1.233, 0.9411)
ob_cylinder_001.lineart.crease_threshold = 0.0
_m = ob_cylinder_001.modifiers.new('Mirror', 'MIRROR')
_m.use_axis = (True, False, True)
_m.use_clip = True

# ---- collection membership
col_collection_1.objects.link(ob_torus_004)
col_collection_1.objects.link(ob_torus_003)
col_collection_1.objects.link(ob_torus_005)
col_collection_1.objects.link(ob_torus_002)
col_collection_2.objects.link(ob_circle)
col_collection_3.objects.link(ob_cylinder_008)
col_collection_3.objects.link(ob_cylinder_007)
col_collection_3.objects.link(ob_cylinder_006)
col_collection_3.objects.link(ob_cylinder_005)
col_collection_3.objects.link(ob_cylinder_004)
col_collection_3.objects.link(ob_cylinder_003)
col_collection_3.objects.link(ob_cylinder_002)
col_collection_3.objects.link(ob_cylinder_001)

# ---- scene / render settings (as saved in the file)
scene.frame_start = 1; scene.frame_end = 250; scene.frame_set(505)
scene.render.engine = 'CYCLES'
scene.render.dither_intensity = 0.0
scene.cycles.use_denoising = False
scene.cycles.samples = 900
scene.cycles.sampling_pattern = 'TABULATED_SOBOL'
scene.cycles.use_adaptive_sampling = False
scene.cycles.use_light_tree = False
scene.cycles.blur_glossy = 0.0
scene.cycles.sample_clamp_indirect = 0.0
scene.view_settings.view_transform = 'Standard'
bpy.context.view_layer.update()

# ---- added for rendering (the .blend has no active camera): camera
cam_auto = bpy.data.cameras.new('AutoCamera')
cam_auto.lens = 50.0
cam_auto.sensor_width = 36.0
cam_auto.clip_end = 1000.0
ob_auto_camera = bpy.data.objects.new('AutoCamera', cam_auto)
scene.collection.objects.link(ob_auto_camera)
ob_auto_camera.location = (10.4479, -13.2147, 10.1843)
ob_auto_camera.rotation_euler = (1.09748, -7.21219e-08, 0.694738)
scene.camera = ob_auto_camera
bpy.context.view_layer.update()
